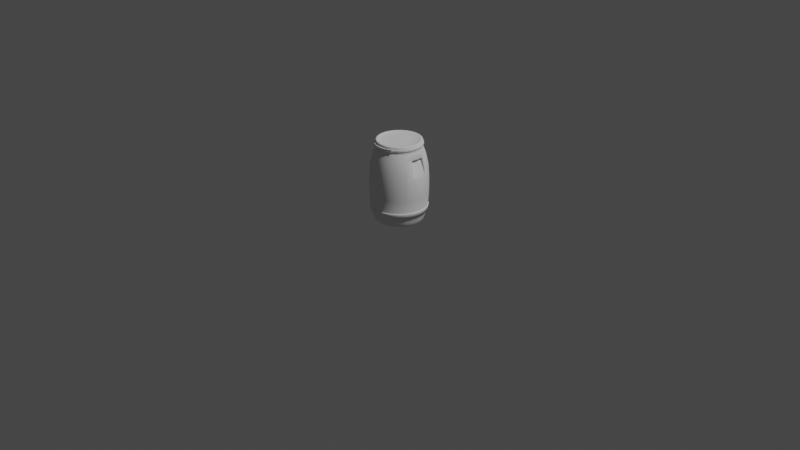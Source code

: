 # Source: ModelBlender.blend  (saved by Blender 2.80.75; exported with 4.5.12 LTS)
import bpy
from mathutils import Matrix  # noqa: F401  (used for matrix-valued properties, if any)

bpy.ops.wm.read_factory_settings(use_empty=True)
scene = bpy.context.scene
scene.name = 'Scene'

# ---- collections
col_collection = bpy.data.collections.new('Collection'); scene.collection.children.link(col_collection)

# ---- node groups
ng_auto_smooth = bpy.data.node_groups.new('Auto Smooth', 'GeometryNodeTree')
_s = ng_auto_smooth.interface.new_socket(name='Geometry', in_out='OUTPUT', socket_type='NodeSocketGeometry')
_s = ng_auto_smooth.interface.new_socket(name='Geometry', in_out='INPUT', socket_type='NodeSocketGeometry')
_s = ng_auto_smooth.interface.new_socket(name='Angle', in_out='INPUT', socket_type='NodeSocketFloat')
_s.subtype = 'ANGLE'
_s.min_value = 0.0
_s.max_value = 3.142
ng_auto_smooth.is_modifier = True
_N = ng_auto_smooth.nodes; _L = ng_auto_smooth.links
n0 = _N.new('NodeGroupOutput'); n0.name = 'Group Output'; n0.location = (480, -100)
n1 = _N.new('NodeGroupInput'); n1.name = 'Group Input'; n1.location = (-420, -300)
n2 = _N.new('NodeGroupInput'); n2.name = 'Group Input.001'; n2.location = (-60, -100)
n3 = _N.new('GeometryNodeSetShadeSmooth'); n3.name = 'Set Shade Smooth'; n3.location = (120, -100)
n3.domain = 'EDGE'
n4 = _N.new('GeometryNodeSetShadeSmooth'); n4.name = 'Set Shade Smooth.001'; n4.location = (300, -100)
n5 = _N.new('GeometryNodeInputMeshEdgeAngle'); n5.name = 'Edge Angle'; n5.location = (-420, -220)
n6 = _N.new('GeometryNodeInputEdgeSmooth'); n6.name = 'Is Edge Smooth'; n6.location = (-60, -160)
n7 = _N.new('GeometryNodeInputShadeSmooth'); n7.name = 'Is Face Smooth'; n7.location = (-240, -340)
n8 = _N.new('FunctionNodeBooleanMath'); n8.name = 'Boolean Math'; n8.location = (-60, -220)
n9 = _N.new('FunctionNodeCompare'); n9.name = 'Compare'; n9.location = (-240, -180)
n9.operation = 'LESS_EQUAL'
_L.new(n5.outputs[0], n9.inputs[0])
_L.new(n4.outputs[0], n0.inputs[0])
_L.new(n1.outputs[1], n9.inputs[1])
_L.new(n9.outputs[0], n8.inputs[0])
_L.new(n7.outputs[0], n8.inputs[1])
_L.new(n2.outputs[0], n3.inputs[0])
_L.new(n6.outputs[0], n3.inputs[1])
_L.new(n3.outputs[0], n4.inputs[0])
_L.new(n8.outputs[0], n3.inputs[2])
n0.is_active_output = True

# ---- world
world_world = bpy.data.worlds.new('World'); scene.world = world_world
world_world.use_nodes = True; world_world.node_tree.nodes.clear()
_N = world_world.node_tree.nodes; _L = world_world.node_tree.links
n0 = _N.new('ShaderNodeOutputWorld'); n0.name = 'World Output'; n0.location = (300, 300)
n1 = _N.new('ShaderNodeBackground'); n1.name = 'Background'; n1.location = (10, 300)
n1.inputs[0].default_value = (0.05088, 0.05088, 0.05088, 1.0)
_L.new(n1.outputs[0], n0.inputs[0])
n0.is_active_output = True
world_world.color = (0.05088, 0.05088, 0.05088)
world_world.use_sun_shadow = False
world_world.sun_shadow_jitter_overblur = 0.0

# ---- cameras
cam_camera = bpy.data.cameras.new('Camera')
cam_camera.clip_end = 100.0
cam_camera.ortho_scale = 7.314

# ---- lights
light_light = bpy.data.lights.new('Light', 'POINT')
light_light.transmission_factor = 0.0
light_light.energy = 1000.0
light_light.shadow_soft_size = 0.1
light_light.shadow_maximum_resolution = 0.006
light_light.use_absolute_resolution = True

# ---- meshes
me_cylinder = bpy.data.meshes.new('Cylinder')
me_cylinder.from_pydata([(-0.06134, -0.2289, 0.8), (-0.1185, -0.2053, 0.8), (-0.1676, -0.1676, 0.8), (-0.2053, -0.1185, 0.8), (-0.2289, -0.06134, 0.8), (-0.237, -8.006e-08, 0.8), (-0.2289, 0.06134, 0.8), (-0.2053, 0.1185, 0.8), (-0.1676, 0.1676, 0.8), (-0.1185, 0.2053, 0.8), (-0.06134, 0.2289, 0.8), (-0.07501, -0.2799, 0.6114), (-0.1449, -0.251, 0.6114), (-0.2049, -0.2049, 0.6114), (-0.251, -0.1449, 0.6114), (-0.251, 0.1449, 0.6114), (-0.2049, 0.2049, 0.6114), (-0.1449, 0.251, 0.6114), (-0.07501, 0.2799, 0.6114), (-0.0774, -0.2889, 0.3243), (-0.0774, -0.2889, 0.4757), (-0.1495, -0.259, 0.3243), (-0.1495, -0.259, 0.4757), (-0.2115, -0.2115, 0.3243), (-0.2115, -0.2115, 0.4757), (-0.259, -0.1495, 0.3243), (-0.259, -0.1495, 0.4757), (-0.2889, -0.0774, 0.3243), (-0.299, -1.001e-07, 0.3243), (-0.2905, -9.879e-08, 0.5395), (-0.2889, 0.0774, 0.3243), (-0.259, 0.1495, 0.3243), (-0.259, 0.1495, 0.4757), (-0.2115, 0.2115, 0.3243), (-0.2115, 0.2115, 0.4757), (-0.1495, 0.259, 0.3243), (-0.1495, 0.259, 0.4757), (-0.0774, 0.2889, 0.3243), (-0.0774, 0.2889, 0.4757), (-0.06845, -0.2555, 0.7276), (-0.1322, -0.229, 0.7276), (-0.187, -0.187, 0.7276), (-0.2276, -0.1326, 0.7302), (-0.2276, 0.1314, 0.7302), (-0.187, 0.187, 0.7276), (-0.1322, 0.229, 0.7276), (-0.06845, 0.2555, 0.7276), (-0.06845, -0.2555, 0.07239), (-0.1322, -0.229, 0.07239), (-0.187, -0.187, 0.07239), (-0.229, -0.1322, 0.07239), (-0.2555, -0.06845, 0.07239), (-0.2645, -8.955e-08, 0.07239), (-0.2555, 0.06845, 0.07239), (-0.229, 0.1322, 0.07239), (-0.187, 0.187, 0.07239), (-0.1322, 0.229, 0.07239), (-0.06845, 0.2555, 0.07239), (-0.06134, -0.2289, 0.826), (-0.1185, -0.2053, 0.826), (-0.1676, -0.1676, 0.826), (-0.2053, -0.1185, 0.826), (-0.2289, -0.06134, 0.826), (-0.237, -8.006e-08, 0.826), (-0.2289, 0.06134, 0.826), (-0.2053, 0.1185, 0.826), (-0.1676, 0.1676, 0.826), (-0.1185, 0.2053, 0.826), (-0.06134, 0.2289, 0.826), (-0.06211, -0.232, 0.8271), (-0.1219, -0.2106, 0.8271), (-0.174, -0.1707, 0.8271), (-0.2121, -0.1208, 0.8271), (-0.2361, -0.06266, 0.8271), (-0.2443, -0.0002938, 0.8271), (-0.2361, 0.06208, 0.8271), (-0.2121, 0.1202, 0.8271), (-0.174, 0.1701, 0.8271), (-0.1243, 0.2084, 0.8271), (-0.06642, 0.2325, 0.8271), (-0.06211, -0.232, 0.8455), (-0.1219, -0.2106, 0.8455), (-0.174, -0.1707, 0.8455), (-0.2121, -0.1208, 0.8455), (-0.2361, -0.06266, 0.8455), (-0.2443, -0.0002938, 0.8455), (-0.2361, 0.06208, 0.8455), (-0.2121, 0.1202, 0.8455), (-0.174, 0.1701, 0.8455), (-0.1243, 0.2084, 0.8455), (-0.06642, 0.2325, 0.8455), (-0.06085, -0.2271, 0.8445), (-0.1176, -0.2036, 0.8445), (-0.1662, -0.1662, 0.8445), (-0.2036, -0.1176, 0.8445), (-0.2271, -0.06085, 0.8445), (-0.2351, -7.936e-08, 0.8445), (-0.2271, 0.06085, 0.8445), (-0.2036, 0.1176, 0.8445), (-0.1662, 0.1662, 0.8445), (-0.1176, 0.2036, 0.8445), (-0.06085, 0.2271, 0.8445), (-0.05885, -0.2424, 0.8278), (-0.1249, -0.2163, 0.8271), (-0.05885, -0.2424, 0.8449), (-0.1249, -0.2163, 0.8456), (-0.06222, -0.2324, 0.8241), (-0.1201, -0.2084, 0.8241), (-0.06222, -0.2324, 0.8486), (-0.1201, -0.2084, 0.8486), (-0.05892, -0.2428, 0.8481), (-0.05892, -0.2428, 0.8246), (-0.1251, -0.2167, 0.8238), (-0.1251, -0.2167, 0.8489), (-0.06103, -0.2278, 0.8641), (-0.05987, -0.2234, 0.8721), (-0.1179, -0.2042, 0.8641), (-0.1157, -0.2003, 0.8721), (-0.1667, -0.1667, 0.8641), (-0.1636, -0.1636, 0.8721), (-0.2042, -0.1179, 0.8641), (-0.2003, -0.1157, 0.8721), (-0.2278, -0.06103, 0.8641), (-0.2234, -0.05987, 0.8721), (-0.2358, -7.958e-08, 0.8641), (-0.2313, -7.821e-08, 0.8721), (-0.2278, 0.06103, 0.8641), (-0.2234, 0.05987, 0.8721), (-0.2042, 0.1179, 0.8641), (-0.2003, 0.1157, 0.8721), (-0.1667, 0.1667, 0.8641), (-0.1636, 0.1636, 0.8721), (-0.1179, 0.2042, 0.8641), (-0.1157, 0.2003, 0.8721), (-0.06103, 0.2278, 0.8641), (-0.05987, 0.2234, 0.8721), (-0.04624, -0.1726, 0.8627), (-0.08933, -0.1547, 0.8627), (-0.1263, -0.1263, 0.8627), (-0.1547, -0.08933, 0.8627), (-0.1726, -0.04624, 0.8627), (-0.1787, -6.21e-08, 0.8627), (-0.1726, 0.04624, 0.8627), (-0.1547, 0.08933, 0.8627), (-0.1263, 0.1263, 0.8627), (-0.08933, 0.1547, 0.8627), (-0.04624, 0.1726, 0.8627), (-0.02769, -0.1033, 0.8581), (-0.05349, -0.09265, 0.8581), (-0.07565, -0.07565, 0.8581), (-0.09265, -0.05349, 0.8581), (-0.1033, -0.02769, 0.8581), (-0.107, -3.669e-08, 0.8581), (-0.1033, 0.02769, 0.8581), (-0.09265, 0.05349, 0.8581), (-0.07565, 0.07565, 0.8581), (-0.05349, 0.09265, 0.8581), (-0.02769, 0.1033, 0.8581), (-0.0988, -3.598e-08, 0.8581), (-0.09265, -3.353e-08, 0.8581), (-0.07565, -2.98e-08, 0.8581), (-0.05349, -2.235e-08, 0.8581), (-0.02769, -1.49e-08, 0.8581), (-0.06749, -0.1858, 0.8691), (-0.1139, -0.1665, 0.8691), (-0.1537, -0.136, 0.8691), (-0.1843, -0.09615, 0.8691), (-0.2035, -0.04977, 0.8691), (-0.21, -6.564e-08, 0.8691), (-0.2035, 0.04977, 0.8691), (-0.1843, 0.09615, 0.8691), (-0.1537, 0.136, 0.8691), (-0.1139, 0.1665, 0.8691), (-0.06749, 0.1858, 0.8691), (-0.07541, -0.2814, 0.1879), (-0.07507, -0.2802, 0.1921), (-0.1457, -0.2523, 0.1879), (-0.145, -0.2512, 0.1921), (-0.206, -0.206, 0.1879), (-0.2051, -0.2051, 0.1921), (-0.2523, -0.1457, 0.1879), (-0.2512, -0.145, 0.1921), (-0.2814, -0.07541, 0.1879), (-0.2802, -0.07507, 0.1921), (-0.2913, -9.884e-08, 0.1879), (-0.29, -9.847e-08, 0.1921), (-0.2814, 0.0754, 0.1879), (-0.2802, 0.07507, 0.1921), (-0.2523, 0.1457, 0.1879), (-0.2512, 0.145, 0.1921), (-0.206, 0.206, 0.1879), (-0.2051, 0.2051, 0.1921), (-0.1457, 0.2523, 0.1879), (-0.145, 0.2512, 0.1921), (-0.07541, 0.2814, 0.1879), (-0.07507, 0.2802, 0.1921), (-0.07261, -0.271, 0.1298), (-0.07125, -0.2659, 0.1221), (-0.1403, -0.243, 0.1298), (-0.1377, -0.2384, 0.1221), (-0.1984, -0.1984, 0.1298), (-0.1947, -0.1947, 0.1221), (-0.243, -0.1403, 0.1298), (-0.2384, -0.1377, 0.1221), (-0.271, -0.07261, 0.1298), (-0.2659, -0.07126, 0.1221), (-0.2806, -9.499e-08, 0.1298), (-0.2753, -9.335e-08, 0.1221), (-0.271, 0.07261, 0.1298), (-0.2659, 0.07125, 0.1221), (-0.243, 0.1403, 0.1298), (-0.2384, 0.1377, 0.1221), (-0.1984, 0.1984, 0.1298), (-0.1947, 0.1947, 0.1221), (-0.1403, 0.243, 0.1298), (-0.1377, 0.2384, 0.1221), (-0.07261, 0.271, 0.1298), (-0.07126, 0.2659, 0.1221), (-0.07716, 0.288, 0.1824), (-0.07665, 0.2861, 0.1866), (-0.1491, 0.2582, 0.1824), (-0.1481, 0.2565, 0.1866), (-0.2108, 0.2108, 0.1824), (-0.2094, 0.2094, 0.1866), (-0.2582, 0.1491, 0.1824), (-0.2565, 0.1481, 0.1866), (-0.288, 0.07716, 0.1824), (-0.2861, 0.07665, 0.1866), (-0.2981, -1.008e-07, 0.1824), (-0.2962, -1.003e-07, 0.1866), (-0.288, -0.07716, 0.1824), (-0.2861, -0.07665, 0.1866), (-0.2582, -0.1491, 0.1824), (-0.2565, -0.1481, 0.1866), (-0.2108, -0.2108, 0.1824), (-0.2094, -0.2094, 0.1866), (-0.1491, -0.2582, 0.1824), (-0.1481, -0.2565, 0.1866), (-0.07716, -0.288, 0.1824), (-0.07665, -0.2861, 0.1866), (-0.07454, -0.2782, 0.1306), (-0.144, -0.2494, 0.1306), (-0.2037, -0.2037, 0.1306), (-0.2494, -0.144, 0.1306), (-0.2782, -0.07454, 0.1306), (-0.288, -9.727e-08, 0.1306), (-0.2782, 0.07454, 0.1306), (-0.2494, 0.144, 0.1306), (-0.2037, 0.2037, 0.1306), (-0.144, 0.2494, 0.1306), (-0.07454, 0.2782, 0.1306), (-0.2444, -0.07164, 0.6711), (-0.2444, 0.07164, 0.6711), (-0.2229, -8.153e-08, 0.7324), (-0.2224, 0.05552, 0.7338), (-0.2224, -0.05552, 0.7338), (-0.2246, -0.06882, 0.7275), (-0.2246, 0.06882, 0.7275), (-0.2731, -0.07457, 0.6181), (-0.2777, -0.08038, 0.6114), (-0.2777, 0.08038, 0.6114), (-0.2731, 0.07457, 0.6181), (-0.2907, -0.08265, 0.5391), (-0.2832, -0.07667, 0.5605), (-0.2832, 0.07667, 0.5605), (-0.2907, 0.08265, 0.5391), (-0.2501, -0.05552, 0.7267), (-0.254, -0.05303, 0.7325), (-0.2592, -8.812e-08, 0.7283), (-0.2625, -8.888e-08, 0.7343), (-0.2539, 0.05304, 0.7327), (-0.2501, 0.05552, 0.7267), (-0.256, -0.07466, 0.7145), (-0.2528, -0.06916, 0.7141), (-0.2528, 0.06916, 0.7141), (-0.256, 0.07466, 0.7145), (-0.2836, -9.682e-08, 0.5593), (-0.2638, 0.07415, 0.6158), (-0.2638, -0.07415, 0.6158), (-0.2635, -9.181e-08, 0.6167), (-0.223, -0.064, 0.7321), (-0.223, 0.064, 0.7321), (-0.2514, -0.064, 0.7243), (-0.2512, -0.07087, 0.7244), (-0.2547, 0.07088, 0.7246), (-0.2514, 0.064, 0.7243), (-0.2437, -8.705e-08, 0.6731), (-0.2288, -2.462e-07, 0.7155), (-0.2354, -8.78e-08, 0.6966), (-0.06069, -0.2035, 0.8744), (-0.05877, -0.2193, 0.8741), (-0.1115, -0.1822, 0.8743), (-0.1135, -0.1966, 0.8741), (-0.1551, -0.1485, 0.8742), (-0.1606, -0.1606, 0.8741), (-0.1883, -0.1047, 0.874), (-0.1966, -0.1135, 0.8741), (-0.2091, -0.05411, 0.8739), (-0.2193, -0.05877, 0.8741), (-0.2162, -7.109e-08, 0.8738), (-0.2271, -7.691e-08, 0.8741), (-0.2091, 0.05411, 0.8739), (-0.2193, 0.05877, 0.8741), (-0.1883, 0.1047, 0.874), (-0.1966, 0.1135, 0.8741), (-0.1551, 0.1485, 0.8742), (-0.1606, 0.1606, 0.8741), (-0.1115, 0.1822, 0.8743), (-0.1135, 0.1966, 0.8741), (-0.06069, 0.2035, 0.8744), (-0.05877, 0.2193, 0.8741), (-0.06501, -0.2426, 0.03735), (-0.06356, -0.218, 0.02253), (-0.06398, -0.2332, 0.02687), (-0.1256, -0.2175, 0.03735), (-0.1228, -0.1931, 0.02253), (-0.1236, -0.2084, 0.02687), (-0.1776, -0.1776, 0.03735), (-0.1736, -0.1535, 0.02253), (-0.1748, -0.1689, 0.02687), (-0.2175, -0.1256, 0.03735), (-0.2127, -0.1018, 0.02253), (-0.2141, -0.1175, 0.02687), (-0.2426, -0.06501, 0.03735), (-0.218, -0.08813, 0.02253), (-0.2332, -0.07118, 0.02687), (-0.2512, -8.496e-08, 0.03735), (-0.2296, -7.567e-08, 0.02253), (-0.2425, -8.145e-08, 0.02687), (-0.2426, 0.06501, 0.03735), (-0.218, 0.08813, 0.02253), (-0.2332, 0.07118, 0.02687), (-0.2175, 0.1256, 0.03735), (-0.2127, 0.1018, 0.02253), (-0.2141, 0.1175, 0.02687), (-0.1776, 0.1776, 0.03735), (-0.1736, 0.1535, 0.02253), (-0.1748, 0.1689, 0.02687), (-0.1256, 0.2175, 0.03735), (-0.1228, 0.1931, 0.02253), (-0.1236, 0.2084, 0.02687), (-0.06501, 0.2426, 0.03735), (-0.06356, 0.218, 0.02253), (-0.06398, 0.2332, 0.02687), (-0.06356, -1.49e-08, 0.02253), (-0.1228, -4.47e-08, 0.02253), (-0.1736, -5.96e-08, 0.02253), (-0.2127, -6.706e-08, 0.02253), (0.0, 0.237, 0.8), (0.0, -0.237, 0.8), (0.06134, -0.2289, 0.8), (0.1185, -0.2053, 0.8), (0.1676, -0.1676, 0.8), (0.2053, -0.1185, 0.8), (0.2289, -0.06134, 0.8), (0.237, -8.006e-08, 0.8), (0.2289, 0.06134, 0.8), (0.2053, 0.1185, 0.8), (0.1676, 0.1676, 0.8), (0.1185, 0.2053, 0.8), (0.06134, 0.2289, 0.8), (0.0, 0.2898, 0.6114), (0.0, -0.2898, 0.6114), (0.07501, -0.2799, 0.6114), (0.1449, -0.251, 0.6114), (0.2049, -0.2049, 0.6114), (0.251, -0.1449, 0.6114), (0.251, 0.1449, 0.6114), (0.2049, 0.2049, 0.6114), (0.1449, 0.251, 0.6114), (0.07501, 0.2799, 0.6114), (0.0, 0.299, 0.4757), (0.0, 0.299, 0.3243), (0.0, -0.299, 0.3243), (0.0, -0.299, 0.4757), (0.0774, -0.2889, 0.3243), (0.0774, -0.2889, 0.4757), (0.1495, -0.259, 0.3243), (0.1495, -0.259, 0.4757), (0.2115, -0.2115, 0.3243), (0.2115, -0.2115, 0.4757), (0.259, -0.1495, 0.3243), (0.259, -0.1495, 0.4757), (0.2889, -0.0774, 0.3243), (0.299, -1.001e-07, 0.3243), (0.2905, -9.879e-08, 0.5395), (0.2889, 0.0774, 0.3243), (0.259, 0.1495, 0.3243), (0.259, 0.1495, 0.4757), (0.2115, 0.2115, 0.3243), (0.2115, 0.2115, 0.4757), (0.1495, 0.259, 0.3243), (0.1495, 0.259, 0.4757), (0.0774, 0.2889, 0.3243), (0.0774, 0.2889, 0.4757), (0.0, 0.2645, 0.7276), (0.0, -0.2645, 0.7276), (0.06845, -0.2555, 0.7276), (0.1322, -0.229, 0.7276), (0.187, -0.187, 0.7276), (0.2276, -0.1326, 0.7302), (0.2276, 0.1314, 0.7302), (0.187, 0.187, 0.7276), (0.1322, 0.229, 0.7276), (0.06845, 0.2555, 0.7276), (0.0, -0.2645, 0.07239), (0.06845, -0.2555, 0.07239), (0.1322, -0.229, 0.07239), (0.187, -0.187, 0.07239), (0.229, -0.1322, 0.07239), (0.2555, -0.06845, 0.07239), (0.2645, -8.955e-08, 0.07239), (0.2555, 0.06845, 0.07239), (0.229, 0.1322, 0.07239), (0.187, 0.187, 0.07239), (0.1322, 0.229, 0.07239), (0.06845, 0.2555, 0.07239), (0.0, 0.2645, 0.07239), (0.0, 0.237, 0.826), (0.0, -0.237, 0.826), (0.06134, -0.2289, 0.826), (0.1185, -0.2053, 0.826), (0.1676, -0.1676, 0.826), (0.2053, -0.1185, 0.826), (0.2289, -0.06134, 0.826), (0.237, -8.006e-08, 0.826), (0.2289, 0.06134, 0.826), (0.2053, 0.1185, 0.826), (0.1676, 0.1676, 0.826), (0.1185, 0.2053, 0.826), (0.06134, 0.2289, 0.826), (0.0, 0.243, 0.8271), (0.0, -0.2402, 0.8271), (0.06211, -0.232, 0.8271), (0.1219, -0.2106, 0.8271), (0.174, -0.1707, 0.8271), (0.2121, -0.1208, 0.8271), (0.2361, -0.06266, 0.8271), (0.2443, -0.0002938, 0.8271), (0.2361, 0.06208, 0.8271), (0.2121, 0.1202, 0.8271), (0.174, 0.1701, 0.8271), (0.1243, 0.2084, 0.8271), (0.06642, 0.2325, 0.8271), (0.0, 0.243, 0.8455), (0.0, -0.2402, 0.8455), (0.06211, -0.232, 0.8455), (0.1219, -0.2106, 0.8455), (0.174, -0.1707, 0.8455), (0.2121, -0.1208, 0.8455), (0.2361, -0.06266, 0.8455), (0.2443, -0.0002938, 0.8455), (0.2361, 0.06208, 0.8455), (0.2121, 0.1202, 0.8455), (0.174, 0.1701, 0.8455), (0.1243, 0.2084, 0.8455), (0.06642, 0.2325, 0.8455), (0.0, 0.2351, 0.8445), (0.0, -0.2351, 0.8445), (0.06085, -0.2271, 0.8445), (0.1176, -0.2036, 0.8445), (0.1662, -0.1662, 0.8445), (0.2036, -0.1176, 0.8445), (0.2271, -0.06085, 0.8445), (0.2351, -7.936e-08, 0.8445), (0.2271, 0.06085, 0.8445), (0.2036, 0.1176, 0.8445), (0.1662, 0.1662, 0.8445), (0.1176, 0.2036, 0.8445), (0.06085, 0.2271, 0.8445), (0.0, -0.2502, 0.8278), (0.05885, -0.2424, 0.8278), (0.1249, -0.2163, 0.8271), (0.0, -0.2502, 0.8449), (0.05885, -0.2424, 0.8449), (0.1249, -0.2163, 0.8456), (0.0, -0.2405, 0.8241), (0.06222, -0.2324, 0.8241), (0.1201, -0.2084, 0.8241), (0.0, -0.2405, 0.8486), (0.06222, -0.2324, 0.8486), (0.1201, -0.2084, 0.8486), (0.0, -0.2505, 0.8481), (0.05892, -0.2428, 0.8481), (0.0, -0.2505, 0.8246), (0.05892, -0.2428, 0.8246), (0.1251, -0.2167, 0.8238), (0.1251, -0.2167, 0.8489), (0.0, 0.2358, 0.8641), (0.0, 0.2313, 0.8721), (0.0, -0.2358, 0.8641), (0.0, -0.2313, 0.8721), (0.06103, -0.2278, 0.8641), (0.05987, -0.2234, 0.8721), (0.1179, -0.2042, 0.8641), (0.1157, -0.2003, 0.8721), (0.1667, -0.1667, 0.8641), (0.1636, -0.1636, 0.8721), (0.2042, -0.1179, 0.8641), (0.2003, -0.1157, 0.8721), (0.2278, -0.06103, 0.8641), (0.2234, -0.05987, 0.8721), (0.2358, -7.958e-08, 0.8641), (0.2313, -7.821e-08, 0.8721), (0.2278, 0.06103, 0.8641), (0.2234, 0.05987, 0.8721), (0.2042, 0.1179, 0.8641), (0.2003, 0.1157, 0.8721), (0.1667, 0.1667, 0.8641), (0.1636, 0.1636, 0.8721), (0.1179, 0.2042, 0.8641), (0.1157, 0.2003, 0.8721), (0.06103, 0.2278, 0.8641), (0.05987, 0.2234, 0.8721), (0.0, 0.1787, 0.8627), (0.0, -0.1787, 0.8627), (0.04624, -0.1726, 0.8627), (0.08933, -0.1547, 0.8627), (0.1263, -0.1263, 0.8627), (0.1547, -0.08933, 0.8627), (0.1726, -0.04624, 0.8627), (0.1787, -6.21e-08, 0.8627), (0.1726, 0.04624, 0.8627), (0.1547, 0.08933, 0.8627), (0.1263, 0.1263, 0.8627), (0.08933, 0.1547, 0.8627), (0.04624, 0.1726, 0.8627), (0.0, 0.107, 0.8581), (0.0, -0.107, 0.8581), (0.02769, -0.1033, 0.8581), (0.05349, -0.09265, 0.8581), (0.07565, -0.07565, 0.8581), (0.09265, -0.05349, 0.8581), (0.1033, -0.02769, 0.8581), (0.107, -3.669e-08, 0.8581), (0.1033, 0.02769, 0.8581), (0.09265, 0.05349, 0.8581), (0.07565, 0.07565, 0.8581), (0.05349, 0.09265, 0.8581), (0.02769, 0.1033, 0.8581), (0.0988, -3.598e-08, 0.8581), (0.09265, -3.353e-08, 0.8581), (0.07565, -2.98e-08, 0.8581), (0.05349, -2.235e-08, 0.8581), (0.02769, -1.49e-08, 0.8581), (0.0, -7.451e-09, 0.8581), (0.0, 0.2017, 0.8691), (0.0, -0.2017, 0.8691), (0.06749, -0.1858, 0.8691), (0.1139, -0.1665, 0.8691), (0.1537, -0.136, 0.8691), (0.1843, -0.09615, 0.8691), (0.2035, -0.04977, 0.8691), (0.21, -6.564e-08, 0.8691), (0.2035, 0.04977, 0.8691), (0.1843, 0.09615, 0.8691), (0.1537, 0.136, 0.8691), (0.1139, 0.1665, 0.8691), (0.06749, 0.1858, 0.8691), (0.0, 0.29, 0.1921), (7.922e-12, 0.2913, 0.1879), (7.922e-12, -0.2913, 0.1879), (0.0, -0.29, 0.1921), (0.07541, -0.2814, 0.1879), (0.07507, -0.2802, 0.1921), (0.1457, -0.2523, 0.1879), (0.145, -0.2512, 0.1921), (0.206, -0.206, 0.1879), (0.2051, -0.2051, 0.1921), (0.2523, -0.1457, 0.1879), (0.2512, -0.145, 0.1921), (0.2814, -0.07541, 0.1879), (0.2802, -0.07507, 0.1921), (0.2913, -9.884e-08, 0.1879), (0.29, -9.847e-08, 0.1921), (0.2814, 0.0754, 0.1879), (0.2802, 0.07507, 0.1921), (0.2523, 0.1457, 0.1879), (0.2512, 0.145, 0.1921), (0.206, 0.206, 0.1879), (0.2051, 0.2051, 0.1921), (0.1457, 0.2523, 0.1879), (0.145, 0.2512, 0.1921), (0.07541, 0.2814, 0.1879), (0.07507, 0.2802, 0.1921), (0.0, 0.2753, 0.1221), (0.0, 0.2806, 0.1298), (0.0, -0.2806, 0.1298), (0.0, -0.2753, 0.1221), (0.07261, -0.271, 0.1298), (0.07125, -0.2659, 0.1221), (0.1403, -0.243, 0.1298), (0.1377, -0.2384, 0.1221), (0.1984, -0.1984, 0.1298), (0.1947, -0.1947, 0.1221), (0.243, -0.1403, 0.1298), (0.2384, -0.1377, 0.1221), (0.271, -0.07261, 0.1298), (0.2659, -0.07126, 0.1221), (0.2806, -9.499e-08, 0.1298), (0.2753, -9.335e-08, 0.1221), (0.271, 0.07261, 0.1298), (0.2659, 0.07125, 0.1221), (0.243, 0.1403, 0.1298), (0.2384, 0.1377, 0.1221), (0.1984, 0.1984, 0.1298), (0.1947, 0.1947, 0.1221), (0.1403, 0.243, 0.1298), (0.1377, 0.2384, 0.1221), (0.07261, 0.271, 0.1298), (0.07126, 0.2659, 0.1221), (0.0, 0.288, 0.1306), (0.0, 0.2962, 0.1866), (0.0, 0.2981, 0.1824), (0.07716, 0.288, 0.1824), (0.07665, 0.2861, 0.1866), (0.1491, 0.2582, 0.1824), (0.1481, 0.2565, 0.1866), (0.2108, 0.2108, 0.1824), (0.2094, 0.2094, 0.1866), (0.2582, 0.1491, 0.1824), (0.2565, 0.1481, 0.1866), (0.288, 0.07716, 0.1824), (0.2861, 0.07665, 0.1866), (0.2981, -1.008e-07, 0.1824), (0.2962, -1.003e-07, 0.1866), (0.288, -0.07716, 0.1824), (0.2861, -0.07665, 0.1866), (0.2582, -0.1491, 0.1824), (0.2565, -0.1481, 0.1866), (0.2108, -0.2108, 0.1824), (0.2094, -0.2094, 0.1866), (0.1491, -0.2582, 0.1824), (0.1481, -0.2565, 0.1866), (0.07716, -0.288, 0.1824), (0.07665, -0.2861, 0.1866), (0.0, -0.2981, 0.1824), (0.0, -0.2962, 0.1866), (0.0, -0.288, 0.1306), (0.07454, -0.2782, 0.1306), (0.144, -0.2494, 0.1306), (0.2037, -0.2037, 0.1306), (0.2494, -0.144, 0.1306), (0.2782, -0.07454, 0.1306), (0.288, -9.727e-08, 0.1306), (0.2782, 0.07454, 0.1306), (0.2494, 0.144, 0.1306), (0.2037, 0.2037, 0.1306), (0.144, 0.2494, 0.1306), (0.07454, 0.2782, 0.1306), (0.2444, -0.07164, 0.6711), (0.2444, 0.07164, 0.6711), (0.2229, -8.153e-08, 0.7324), (0.2224, 0.05552, 0.7338), (0.2224, -0.05552, 0.7338), (0.2246, -0.06882, 0.7275), (0.2246, 0.06882, 0.7275), (0.2731, -0.07457, 0.6181), (0.2777, -0.08038, 0.6114), (0.2777, 0.08038, 0.6114), (0.2731, 0.07457, 0.6181), (0.2907, -0.08265, 0.5391), (0.2832, -0.07667, 0.5605), (0.2832, 0.07667, 0.5605), (0.2907, 0.08265, 0.5391), (0.2501, -0.05552, 0.7267), (0.254, -0.05303, 0.7325), (0.2592, -8.812e-08, 0.7283), (0.2625, -8.888e-08, 0.7343), (0.2539, 0.05304, 0.7327), (0.2501, 0.05552, 0.7267), (0.256, -0.07466, 0.7145), (0.2528, -0.06916, 0.7141), (0.2528, 0.06916, 0.7141), (0.256, 0.07466, 0.7145), (0.2836, -9.682e-08, 0.5593), (0.2638, 0.07415, 0.6158), (0.2638, -0.07415, 0.6158), (0.2635, -9.181e-08, 0.6167), (0.223, -0.064, 0.7321), (0.223, 0.064, 0.7321), (0.2514, -0.064, 0.7243), (0.2512, -0.07087, 0.7244), (0.2547, 0.07088, 0.7246), (0.2514, 0.064, 0.7243), (0.2437, -8.705e-08, 0.6731), (0.2288, -2.462e-07, 0.7155), (0.2354, -8.78e-08, 0.6966), (0.0, 0.2271, 0.8741), (0.0, 0.2119, 0.8735), (0.0, -0.2119, 0.8735), (0.0, -0.2271, 0.8741), (0.06069, -0.2035, 0.8744), (0.05877, -0.2193, 0.8741), (0.1115, -0.1822, 0.8743), (0.1135, -0.1966, 0.8741), (0.1551, -0.1485, 0.8742), (0.1606, -0.1606, 0.8741), (0.1883, -0.1047, 0.874), (0.1966, -0.1135, 0.8741), (0.2091, -0.05411, 0.8739), (0.2193, -0.05877, 0.8741), (0.2162, -7.109e-08, 0.8738), (0.2271, -7.691e-08, 0.8741), (0.2091, 0.05411, 0.8739), (0.2193, 0.05877, 0.8741), (0.1883, 0.1047, 0.874), (0.1966, 0.1135, 0.8741), (0.1551, 0.1485, 0.8742), (0.1606, 0.1606, 0.8741), (0.1115, 0.1822, 0.8743), (0.1135, 0.1966, 0.8741), (0.06069, 0.2035, 0.8744), (0.05877, 0.2193, 0.8741), (0.0, 0.2265, 0.02253), (0.0, 0.2512, 0.03735), (0.0, 0.2416, 0.02687), (0.0, -0.2512, 0.03735), (0.0, -0.2265, 0.02253), (0.0, -0.2416, 0.02687), (0.06501, -0.2426, 0.03735), (0.06356, -0.218, 0.02253), (0.06398, -0.2332, 0.02687), (0.1256, -0.2175, 0.03735), (0.1228, -0.1931, 0.02253), (0.1236, -0.2084, 0.02687), (0.1776, -0.1776, 0.03735), (0.1736, -0.1535, 0.02253), (0.1748, -0.1689, 0.02687), (0.2175, -0.1256, 0.03735), (0.2127, -0.1018, 0.02253), (0.2141, -0.1175, 0.02687), (0.2426, -0.06501, 0.03735), (0.218, -0.08813, 0.02253), (0.2332, -0.07118, 0.02687), (0.2512, -8.496e-08, 0.03735), (0.2296, -7.567e-08, 0.02253), (0.2425, -8.145e-08, 0.02687), (0.2426, 0.06501, 0.03735), (0.218, 0.08813, 0.02253), (0.2332, 0.07118, 0.02687), (0.2175, 0.1256, 0.03735), (0.2127, 0.1018, 0.02253), (0.2141, 0.1175, 0.02687), (0.1776, 0.1776, 0.03735), (0.1736, 0.1535, 0.02253), (0.1748, 0.1689, 0.02687), (0.1256, 0.2175, 0.03735), (0.1228, 0.1931, 0.02253), (0.1236, 0.2084, 0.02687), (0.06501, 0.2426, 0.03735), (0.06356, 0.218, 0.02253), (0.06398, 0.2332, 0.02687), (0.0, 0.0, 0.02253), (0.06356, -1.49e-08, 0.02253), (0.1228, -4.47e-08, 0.02253), (0.1736, -5.96e-08, 0.02253), (0.2127, -6.706e-08, 0.02253)], [], [(396, 349, 0, 39), (39, 0, 1, 40), (40, 1, 2, 41), (41, 2, 3, 42), (282, 266, 255, 280), (266, 268, 253, 255), (268, 271, 254, 253), (275, 284, 270, 43), (43, 7, 8, 44), (44, 8, 9, 45), (45, 9, 10, 46), (46, 10, 348, 395), (57, 217, 585, 417), (48, 199, 201, 49), (36, 17, 18, 38), (192, 194, 219, 221), (34, 16, 17, 36), (190, 192, 221, 223), (32, 15, 16, 34), (188, 190, 223, 225), (182, 184, 229, 231), (186, 188, 225, 227), (242, 243, 202, 200), (274, 261, 252, 257), (184, 186, 227, 229), (285, 274, 257, 281), (180, 182, 231, 233), (263, 258, 251, 278), (181, 25, 27, 183), (47, 197, 199, 48), (24, 13, 14, 26), (178, 180, 233, 235), (22, 12, 13, 24), (176, 178, 235, 237), (183, 27, 28, 185), (20, 11, 12, 22), (174, 176, 237, 239), (405, 588, 197, 47), (374, 362, 11, 20), (561, 174, 239, 637), (185, 28, 30, 187), (562, 373, 19, 175), (56, 215, 217, 57), (38, 18, 361, 371), (38, 371, 372, 37), (36, 38, 37, 35), (34, 36, 35, 33), (32, 34, 33, 31), (276, 264, 265, 29), (263, 276, 29, 262), (24, 26, 25, 23), (22, 24, 23, 21), (20, 22, 21, 19), (374, 20, 19, 373), (194, 560, 612, 219), (258, 273, 256, 251), (273, 258, 259, 272), (18, 46, 395, 361), (17, 45, 46, 18), (261, 264, 277, 252), (269, 5, 6, 270), (16, 44, 45, 17), (15, 43, 44, 16), (13, 41, 42, 14), (12, 40, 41, 13), (11, 39, 40, 12), (345, 344, 312, 315), (346, 345, 315, 318), (347, 346, 318, 321), (327, 330, 333, 347), (323, 51, 52, 326), (326, 52, 53, 329), (329, 53, 54, 332), (332, 54, 55, 335), (335, 55, 56, 338), (65, 64, 75, 76), (3, 2, 60, 61), (8, 7, 65, 66), (1, 0, 58, 59), (6, 5, 63, 64), (348, 10, 68, 418), (4, 3, 61, 62), (9, 8, 66, 67), (2, 1, 59, 60), (7, 6, 64, 65), (0, 349, 419, 58), (5, 4, 62, 63), (10, 9, 67, 68), (58, 419, 432, 69), (66, 65, 76, 77), (59, 58, 69, 70), (67, 66, 77, 78), (60, 59, 70, 71), (68, 67, 78, 79), (61, 60, 71, 72), (418, 68, 79, 431), (62, 61, 72, 73), (63, 62, 73, 74), (64, 63, 74, 75), (431, 79, 90, 444), (73, 72, 83, 84), (74, 73, 84, 85), (75, 74, 85, 86), (104, 473, 482, 110), (76, 75, 86, 87), (77, 76, 87, 88), (78, 77, 88, 89), (71, 70, 81, 82), (79, 78, 89, 90), (72, 71, 82, 83), (80, 445, 458, 91), (88, 87, 98, 99), (81, 80, 91, 92), (89, 88, 99, 100), (82, 81, 92, 93), (90, 89, 100, 101), (83, 82, 93, 94), (444, 90, 101, 457), (84, 83, 94, 95), (85, 84, 95, 96), (86, 85, 96, 97), (87, 86, 97, 98), (91, 458, 490, 114), (99, 98, 128, 130), (92, 91, 114, 116), (100, 99, 130, 132), (93, 92, 116, 118), (101, 100, 132, 134), (94, 93, 118, 120), (457, 101, 134, 488), (95, 94, 120, 122), (96, 95, 122, 124), (97, 96, 124, 126), (98, 97, 126, 128), (133, 131, 306, 308), (127, 125, 300, 302), (121, 119, 294, 296), (115, 491, 691, 290), (135, 133, 308, 310), (129, 127, 302, 304), (123, 121, 296, 298), (117, 115, 290, 292), (102, 470, 473, 104), (103, 102, 104, 105), (81, 70, 103, 105), (80, 81, 109, 108), (108, 109, 113, 110), (107, 106, 111, 112), (479, 108, 110, 482), (106, 476, 484, 111), (105, 104, 110, 113), (69, 432, 476, 106), (70, 69, 106, 107), (470, 102, 111, 484), (102, 103, 112, 111), (103, 70, 107, 112), (81, 105, 113, 109), (445, 80, 108, 479), (114, 490, 491, 115), (289, 690, 547, 163), (116, 114, 115, 117), (291, 289, 163, 164), (118, 116, 117, 119), (293, 291, 164, 165), (120, 118, 119, 121), (295, 293, 165, 166), (122, 120, 121, 123), (297, 295, 166, 167), (124, 122, 123, 125), (299, 297, 167, 168), (126, 124, 125, 127), (301, 299, 168, 169), (128, 126, 127, 129), (303, 301, 169, 170), (130, 128, 129, 131), (305, 303, 170, 171), (132, 130, 131, 133), (307, 305, 171, 172), (134, 132, 133, 135), (309, 307, 172, 173), (488, 134, 135, 489), (689, 309, 173, 546), (131, 129, 304, 306), (125, 123, 298, 300), (119, 117, 292, 294), (168, 167, 140, 141), (169, 168, 141, 142), (170, 169, 142, 143), (163, 547, 515, 136), (171, 170, 143, 144), (164, 163, 136, 137), (172, 171, 144, 145), (165, 164, 137, 138), (173, 172, 145, 146), (166, 165, 138, 139), (167, 166, 139, 140), (546, 173, 146, 514), (140, 139, 150, 151), (141, 140, 151, 152), (142, 141, 152, 153), (143, 142, 153, 154), (136, 515, 528, 147), (144, 143, 154, 155), (137, 136, 147, 148), (145, 144, 155, 156), (138, 137, 148, 149), (146, 145, 156, 157), (139, 138, 149, 150), (514, 146, 157, 527), (158, 159, 154, 153), (159, 160, 155, 154), (160, 161, 156, 155), (161, 162, 157, 156), (162, 545, 527, 157), (152, 151, 158, 153), (150, 149, 160, 159), (149, 148, 161, 160), (148, 147, 162, 161), (147, 528, 545, 162), (151, 150, 159, 158), (240, 241, 198, 196), (241, 242, 200, 198), (49, 201, 203, 50), (243, 244, 204, 202), (244, 245, 206, 204), (245, 246, 208, 206), (246, 247, 210, 208), (247, 248, 212, 210), (248, 249, 214, 212), (249, 250, 216, 214), (250, 611, 586, 216), (249, 220, 218, 250), (248, 222, 220, 249), (247, 224, 222, 248), (246, 226, 224, 247), (245, 228, 226, 246), (244, 230, 228, 245), (243, 232, 230, 244), (242, 234, 232, 243), (241, 236, 234, 242), (240, 238, 236, 241), (638, 636, 238, 240), (250, 218, 613, 611), (193, 35, 37, 195), (50, 203, 205, 51), (179, 23, 25, 181), (51, 205, 207, 52), (191, 33, 35, 193), (52, 207, 209, 53), (177, 21, 23, 179), (53, 209, 211, 54), (189, 31, 33, 191), (54, 211, 213, 55), (175, 19, 21, 177), (55, 213, 215, 56), (187, 30, 31, 189), (195, 559, 560, 194), (193, 195, 194, 192), (191, 193, 192, 190), (189, 191, 190, 188), (187, 189, 188, 186), (185, 187, 186, 184), (183, 185, 184, 182), (181, 183, 182, 180), (179, 181, 180, 178), (177, 179, 178, 176), (175, 177, 176, 174), (562, 175, 174, 561), (587, 196, 197, 588), (196, 198, 199, 197), (198, 200, 201, 199), (200, 202, 203, 201), (202, 204, 205, 203), (204, 206, 207, 205), (206, 208, 209, 207), (208, 210, 211, 209), (210, 212, 213, 211), (212, 214, 215, 213), (214, 216, 217, 215), (216, 586, 585, 217), (219, 612, 613, 218), (221, 219, 218, 220), (223, 221, 220, 222), (225, 223, 222, 224), (227, 225, 224, 226), (229, 227, 226, 228), (231, 229, 228, 230), (233, 231, 230, 232), (235, 233, 232, 234), (237, 235, 234, 236), (239, 237, 236, 238), (637, 239, 238, 636), (195, 37, 372, 559), (717, 405, 47, 311), (338, 56, 57, 341), (26, 14, 259, 262), (260, 275, 43, 15), (42, 267, 283, 272), (265, 260, 15, 32), (267, 4, 5, 269), (29, 265, 30, 28), (42, 3, 4, 267), (270, 6, 7, 43), (275, 260, 261, 274), (14, 42, 272, 259), (258, 263, 262, 259), (260, 265, 264, 261), (269, 270, 271, 268), (267, 269, 268, 266), (282, 273, 272, 283), (284, 275, 274, 285), (287, 253, 254, 281), (288, 287, 281, 257), (286, 288, 257, 252), (279, 277, 264, 276), (278, 279, 276, 263), (262, 29, 28, 27), (262, 27, 25, 26), (252, 277, 279, 286), (270, 284, 285, 271), (266, 282, 283, 267), (256, 280, 287, 288), (271, 285, 281, 254), (273, 282, 280, 256), (362, 396, 39, 11), (251, 256, 288, 286), (278, 251, 286, 279), (280, 255, 253, 287), (690, 289, 290, 691), (289, 291, 292, 290), (291, 293, 294, 292), (293, 295, 296, 294), (295, 297, 298, 296), (297, 299, 300, 298), (299, 301, 302, 300), (301, 303, 304, 302), (303, 305, 306, 304), (305, 307, 308, 306), (307, 309, 310, 308), (309, 689, 688, 310), (489, 135, 310, 688), (317, 49, 50, 320), (314, 48, 49, 317), (311, 47, 48, 314), (341, 57, 417, 715), (320, 50, 51, 323), (717, 311, 313, 719), (719, 313, 312, 718), (311, 314, 316, 313), (313, 316, 315, 312), (314, 317, 319, 316), (316, 319, 318, 315), (317, 320, 322, 319), (319, 322, 321, 318), (320, 323, 325, 322), (322, 325, 324, 321), (323, 326, 328, 325), (325, 328, 327, 324), (326, 329, 331, 328), (328, 331, 330, 327), (329, 332, 334, 331), (331, 334, 333, 330), (332, 335, 337, 334), (334, 337, 336, 333), (335, 338, 340, 337), (337, 340, 339, 336), (338, 341, 343, 340), (340, 343, 342, 339), (341, 715, 716, 343), (343, 716, 714, 342), (344, 753, 718, 312), (333, 336, 346, 347), (336, 339, 345, 346), (339, 342, 344, 345), (342, 714, 753, 344), (324, 327, 347, 321), (265, 32, 31, 30), (638, 240, 196, 587), (396, 397, 350, 349), (397, 398, 351, 350), (398, 399, 352, 351), (399, 400, 353, 352), (681, 679, 654, 665), (665, 654, 652, 667), (667, 652, 653, 670), (674, 401, 669, 683), (401, 402, 358, 357), (402, 403, 359, 358), (403, 404, 360, 359), (404, 395, 348, 360), (416, 417, 585, 610), (407, 408, 594, 592), (392, 394, 370, 369), (581, 617, 615, 583), (390, 392, 369, 368), (579, 619, 617, 581), (388, 390, 368, 367), (577, 621, 619, 579), (571, 627, 625, 573), (575, 623, 621, 577), (641, 593, 595, 642), (673, 656, 651, 660), (573, 625, 623, 575), (684, 680, 656, 673), (569, 629, 627, 571), (662, 677, 650, 657), (570, 572, 383, 381), (406, 407, 592, 590), (380, 382, 366, 365), (567, 631, 629, 569), (378, 380, 365, 364), (565, 633, 631, 567), (572, 574, 384, 383), (376, 378, 364, 363), (563, 635, 633, 565), (405, 406, 590, 588), (374, 376, 363, 362), (561, 637, 635, 563), (574, 576, 386, 384), (562, 564, 375, 373), (415, 416, 610, 608), (394, 371, 361, 370), (394, 393, 372, 371), (392, 391, 393, 394), (390, 389, 391, 392), (388, 387, 389, 390), (675, 385, 664, 663), (662, 661, 385, 675), (380, 379, 381, 382), (378, 377, 379, 380), (376, 375, 377, 378), (374, 373, 375, 376), (583, 615, 612, 560), (657, 650, 655, 672), (672, 671, 658, 657), (370, 361, 395, 404), (369, 370, 404, 403), (660, 651, 676, 663), (668, 669, 356, 355), (368, 369, 403, 402), (367, 368, 402, 401), (365, 366, 400, 399), (364, 365, 399, 398), (363, 364, 398, 397), (755, 724, 721, 754), (756, 727, 724, 755), (757, 730, 727, 756), (736, 757, 742, 739), (732, 735, 411, 410), (735, 738, 412, 411), (738, 741, 413, 412), (741, 744, 414, 413), (744, 747, 415, 414), (427, 440, 439, 426), (353, 423, 422, 352), (358, 428, 427, 357), (351, 421, 420, 350), (356, 426, 425, 355), (348, 418, 430, 360), (354, 424, 423, 353), (359, 429, 428, 358), (352, 422, 421, 351), (357, 427, 426, 356), (350, 420, 419, 349), (355, 425, 424, 354), (360, 430, 429, 359), (420, 433, 432, 419), (428, 441, 440, 427), (421, 434, 433, 420), (429, 442, 441, 428), (422, 435, 434, 421), (430, 443, 442, 429), (423, 436, 435, 422), (418, 431, 443, 430), (424, 437, 436, 423), (425, 438, 437, 424), (426, 439, 438, 425), (431, 444, 456, 443), (437, 450, 449, 436), (438, 451, 450, 437), (439, 452, 451, 438), (474, 483, 482, 473), (440, 453, 452, 439), (441, 454, 453, 440), (442, 455, 454, 441), (435, 448, 447, 434), (443, 456, 455, 442), (436, 449, 448, 435), (446, 459, 458, 445), (454, 467, 466, 453), (447, 460, 459, 446), (455, 468, 467, 454), (448, 461, 460, 447), (456, 469, 468, 455), (449, 462, 461, 448), (444, 457, 469, 456), (450, 463, 462, 449), (451, 464, 463, 450), (452, 465, 464, 451), (453, 466, 465, 452), (459, 492, 490, 458), (467, 508, 506, 466), (460, 494, 492, 459), (468, 510, 508, 467), (461, 496, 494, 460), (469, 512, 510, 468), (462, 498, 496, 461), (457, 488, 512, 469), (463, 500, 498, 462), (464, 502, 500, 463), (465, 504, 502, 464), (466, 506, 504, 465), (511, 711, 709, 509), (505, 705, 703, 503), (499, 699, 697, 497), (493, 693, 691, 491), (513, 713, 711, 511), (507, 707, 705, 505), (501, 701, 699, 499), (495, 695, 693, 493), (471, 474, 473, 470), (472, 475, 474, 471), (447, 475, 472, 434), (446, 480, 481, 447), (480, 483, 487, 481), (478, 486, 485, 477), (479, 482, 483, 480), (477, 485, 484, 476), (475, 487, 483, 474), (433, 477, 476, 432), (434, 478, 477, 433), (470, 484, 485, 471), (471, 485, 486, 472), (472, 486, 478, 434), (447, 481, 487, 475), (445, 479, 480, 446), (492, 493, 491, 490), (692, 548, 547, 690), (494, 495, 493, 492), (694, 549, 548, 692), (496, 497, 495, 494), (696, 550, 549, 694), (498, 499, 497, 496), (698, 551, 550, 696), (500, 501, 499, 498), (700, 552, 551, 698), (502, 503, 501, 500), (702, 553, 552, 700), (504, 505, 503, 502), (704, 554, 553, 702), (506, 507, 505, 504), (706, 555, 554, 704), (508, 509, 507, 506), (708, 556, 555, 706), (510, 511, 509, 508), (710, 557, 556, 708), (512, 513, 511, 510), (712, 558, 557, 710), (488, 489, 513, 512), (689, 546, 558, 712), (509, 709, 707, 507), (503, 703, 701, 501), (497, 697, 695, 495), (553, 521, 520, 552), (554, 522, 521, 553), (555, 523, 522, 554), (548, 516, 515, 547), (556, 524, 523, 555), (549, 517, 516, 548), (557, 525, 524, 556), (550, 518, 517, 549), (558, 526, 525, 557), (551, 519, 518, 550), (552, 520, 519, 551), (546, 514, 526, 558), (520, 533, 532, 519), (521, 534, 533, 520), (522, 535, 534, 521), (523, 536, 535, 522), (516, 529, 528, 515), (524, 537, 536, 523), (517, 530, 529, 516), (525, 538, 537, 524), (518, 531, 530, 517), (526, 539, 538, 525), (519, 532, 531, 518), (514, 527, 539, 526), (540, 535, 536, 541), (541, 536, 537, 542), (542, 537, 538, 543), (543, 538, 539, 544), (544, 539, 527, 545), (534, 535, 540, 533), (532, 541, 542, 531), (531, 542, 543, 530), (530, 543, 544, 529), (529, 544, 545, 528), (533, 540, 541, 532), (639, 589, 591, 640), (640, 591, 593, 641), (408, 409, 596, 594), (642, 595, 597, 643), (643, 597, 599, 644), (644, 599, 601, 645), (645, 601, 603, 646), (646, 603, 605, 647), (647, 605, 607, 648), (648, 607, 609, 649), (649, 609, 586, 611), (648, 649, 614, 616), (647, 648, 616, 618), (646, 647, 618, 620), (645, 646, 620, 622), (644, 645, 622, 624), (643, 644, 624, 626), (642, 643, 626, 628), (641, 642, 628, 630), (640, 641, 630, 632), (639, 640, 632, 634), (638, 639, 634, 636), (649, 611, 613, 614), (582, 584, 393, 391), (409, 410, 598, 596), (568, 570, 381, 379), (410, 411, 600, 598), (580, 582, 391, 389), (411, 412, 602, 600), (566, 568, 379, 377), (412, 413, 604, 602), (578, 580, 389, 387), (413, 414, 606, 604), (564, 566, 377, 375), (414, 415, 608, 606), (576, 578, 387, 386), (584, 583, 560, 559), (582, 581, 583, 584), (580, 579, 581, 582), (578, 577, 579, 580), (576, 575, 577, 578), (574, 573, 575, 576), (572, 571, 573, 574), (570, 569, 571, 572), (568, 567, 569, 570), (566, 565, 567, 568), (564, 563, 565, 566), (562, 561, 563, 564), (587, 588, 590, 589), (589, 590, 592, 591), (591, 592, 594, 593), (593, 594, 596, 595), (595, 596, 598, 597), (597, 598, 600, 599), (599, 600, 602, 601), (601, 602, 604, 603), (603, 604, 606, 605), (605, 606, 608, 607), (607, 608, 610, 609), (609, 610, 585, 586), (615, 614, 613, 612), (617, 616, 614, 615), (619, 618, 616, 617), (621, 620, 618, 619), (623, 622, 620, 621), (625, 624, 622, 623), (627, 626, 624, 625), (629, 628, 626, 627), (631, 630, 628, 629), (633, 632, 630, 631), (635, 634, 632, 633), (637, 636, 634, 635), (584, 559, 372, 393), (717, 720, 406, 405), (747, 750, 416, 415), (382, 661, 658, 366), (659, 367, 401, 674), (400, 671, 682, 666), (664, 388, 367, 659), (666, 668, 355, 354), (385, 384, 386, 664), (400, 666, 354, 353), (669, 401, 357, 356), (674, 673, 660, 659), (366, 658, 671, 400), (657, 658, 661, 662), (659, 660, 663, 664), (668, 667, 670, 669), (666, 665, 667, 668), (681, 682, 671, 672), (683, 684, 673, 674), (686, 680, 653, 652), (687, 656, 680, 686), (685, 651, 656, 687), (678, 675, 663, 676), (677, 662, 675, 678), (661, 383, 384, 385), (661, 382, 381, 383), (651, 685, 678, 676), (669, 670, 684, 683), (665, 666, 682, 681), (655, 687, 686, 679), (670, 653, 680, 684), (672, 655, 679, 681), (362, 363, 397, 396), (650, 685, 687, 655), (677, 678, 685, 650), (679, 686, 652, 654), (690, 691, 693, 692), (692, 693, 695, 694), (694, 695, 697, 696), (696, 697, 699, 698), (698, 699, 701, 700), (700, 701, 703, 702), (702, 703, 705, 704), (704, 705, 707, 706), (706, 707, 709, 708), (708, 709, 711, 710), (710, 711, 713, 712), (712, 713, 688, 689), (489, 688, 713, 513), (726, 729, 409, 408), (723, 726, 408, 407), (720, 723, 407, 406), (750, 715, 417, 416), (729, 732, 410, 409), (717, 719, 722, 720), (719, 718, 721, 722), (720, 722, 725, 723), (722, 721, 724, 725), (723, 725, 728, 726), (725, 724, 727, 728), (726, 728, 731, 729), (728, 727, 730, 731), (729, 731, 734, 732), (731, 730, 733, 734), (732, 734, 737, 735), (734, 733, 736, 737), (735, 737, 740, 738), (737, 736, 739, 740), (738, 740, 743, 741), (740, 739, 742, 743), (741, 743, 746, 744), (743, 742, 745, 746), (744, 746, 749, 747), (746, 745, 748, 749), (747, 749, 752, 750), (749, 748, 751, 752), (750, 752, 716, 715), (752, 751, 714, 716), (754, 721, 718, 753), (742, 757, 756, 745), (745, 756, 755, 748), (748, 755, 754, 751), (751, 754, 753, 714), (733, 730, 757, 736), (664, 386, 387, 388), (638, 587, 589, 639)])
me_cylinder.polygons.foreach_set('use_smooth', [True] * 756)
_k = set([(0, 1), (0, 349), (1, 2), (2, 3), (3, 4), (4, 5), (5, 6), (6, 7), (7, 8), (8, 9), (9, 10), (10, 348), (348, 360), (349, 350), (350, 351), (351, 352), (352, 353), (353, 354), (354, 355), (355, 356), (356, 357), (357, 358), (358, 359), (359, 360)])
me_cylinder.attributes.new('sharp_edge', 'BOOLEAN', 'EDGE').data.foreach_set('value', [ (min(e.vertices), max(e.vertices)) in _k for e in me_cylinder.edges])
_uv = me_cylinder.uv_layers.new(name='UVMap')
_uv.uv.foreach_set('vector', [0.06309, 0.9093, 0.01618, 0.8926, 0.0279, 0.8546, 0.07487, 0.8678, 0.07487, 0.8678, 0.0279, 0.8546, 0.03849, 0.8163, 0.08445, 0.8276, 0.08445, 0.8276, 0.03849, 0.8163, 0.04809, 0.7787, 0.09235, 0.7886, 0.09235, 0.7886, 0.04809, 0.7787, 0.05703, 0.7423, 0.09664, 0.7512, 0.8497, 0.251, 0.8448, 0.2514, 0.8418, 0.2366, 0.846, 0.2356, 0.8448, 0.2514, 0.8152, 0.2555, 0.8153, 0.2379, 0.8418, 0.2366, 0.8152, 0.2555, 0.7856, 0.2511, 0.7888, 0.2364, 0.8153, 0.2379, 0.1235, 0.6453, 0.1209, 0.6508, 0.1143, 0.6558, 0.1168, 0.6132, 0.1168, 0.6132, 0.07818, 0.6102, 0.07959, 0.5761, 0.1208, 0.578, 0.1208, 0.578, 0.07959, 0.5761, 0.08088, 0.5417, 0.1222, 0.5427, 0.1222, 0.5427, 0.08088, 0.5417, 0.0818, 0.5071, 0.1229, 0.5076, 0.1229, 0.5076, 0.0818, 0.5071, 0.08225, 0.4726, 0.1231, 0.4726, 0.4478, 0.5098, 0.4209, 0.5099, 0.4209, 0.4726, 0.4478, 0.4726, 0.4545, 0.8498, 0.4261, 0.8525, 0.4236, 0.8128, 0.4516, 0.8112, 0.2445, 0.5454, 0.1807, 0.5442, 0.1812, 0.5084, 0.245, 0.509, 0.3819, 0.5466, 0.382, 0.5096, 0.3844, 0.5096, 0.3843, 0.5466, 0.2438, 0.5818, 0.1799, 0.5801, 0.1807, 0.5442, 0.2445, 0.5454, 0.3817, 0.5838, 0.3819, 0.5466, 0.3843, 0.5466, 0.3841, 0.5839, 0.2427, 0.6183, 0.1786, 0.6162, 0.1799, 0.5801, 0.2438, 0.5818, 0.3814, 0.6213, 0.3817, 0.5838, 0.3841, 0.5839, 0.3839, 0.6213, 0.3809, 0.7353, 0.3809, 0.6969, 0.3834, 0.6969, 0.3834, 0.7352, 0.3812, 0.6589, 0.3814, 0.6213, 0.3839, 0.6213, 0.3836, 0.6589, 0.4146, 0.8132, 0.4132, 0.774, 0.4172, 0.7739, 0.4186, 0.813, 0.7705, 0.2273, 0.7703, 0.1752, 0.7789, 0.2054, 0.7833, 0.2327, 0.3809, 0.6969, 0.3812, 0.6589, 0.3836, 0.6589, 0.3834, 0.6969, 0.7718, 0.2334, 0.7705, 0.2273, 0.7833, 0.2327, 0.7846, 0.2354, 0.3812, 0.7743, 0.3809, 0.7353, 0.3834, 0.7352, 0.3837, 0.7742, 0.8587, 0.1428, 0.8605, 0.1752, 0.852, 0.2055, 0.8554, 0.1752, 0.3789, 0.7743, 0.3107, 0.7738, 0.3118, 0.7345, 0.3787, 0.7353, 0.4594, 0.8888, 0.4302, 0.8932, 0.4261, 0.8525, 0.4545, 0.8498, 0.2303, 0.8099, 0.1589, 0.8008, 0.1655, 0.7613, 0.234, 0.7696, 0.382, 0.8141, 0.3812, 0.7743, 0.3837, 0.7742, 0.3846, 0.814, 0.2263, 0.8517, 0.152, 0.8417, 0.1589, 0.8008, 0.2303, 0.8099, 0.3836, 0.8549, 0.382, 0.8141, 0.3846, 0.814, 0.3863, 0.8548, 0.3787, 0.7353, 0.3118, 0.7345, 0.3129, 0.696, 0.3788, 0.6969, 0.2221, 0.8951, 0.1444, 0.8842, 0.152, 0.8417, 0.2263, 0.8517, 0.3863, 0.8972, 0.3836, 0.8549, 0.3863, 0.8548, 0.389, 0.897, 0.4672, 0.9287, 0.437, 0.9349, 0.4302, 0.8932, 0.4594, 0.8888, 0.2177, 0.9405, 0.1356, 0.9289, 0.1444, 0.8842, 0.2221, 0.8951, 0.3883, 0.9413, 0.3863, 0.8972, 0.389, 0.897, 0.3912, 0.9415, 0.3788, 0.6969, 0.3129, 0.696, 0.3138, 0.6582, 0.379, 0.6589, 0.3858, 0.9413, 0.3077, 0.945, 0.308, 0.8996, 0.3838, 0.8973, 0.4478, 0.547, 0.4209, 0.5471, 0.4209, 0.5099, 0.4478, 0.5098, 0.245, 0.509, 0.1812, 0.5084, 0.1812, 0.4726, 0.2451, 0.4726, 0.245, 0.509, 0.2451, 0.4726, 0.3159, 0.4726, 0.3159, 0.5094, 0.2445, 0.5454, 0.245, 0.509, 0.3159, 0.5094, 0.3156, 0.5463, 0.2438, 0.5818, 0.2445, 0.5454, 0.3156, 0.5463, 0.3152, 0.5833, 0.2427, 0.6183, 0.2438, 0.5818, 0.3152, 0.5833, 0.3146, 0.6205, 0.8154, 0.1415, 0.7722, 0.1427, 0.7693, 0.1299, 0.8155, 0.1299, 0.8587, 0.1428, 0.8154, 0.1415, 0.8155, 0.1299, 0.8616, 0.1299, 0.2303, 0.8099, 0.234, 0.7696, 0.3107, 0.7738, 0.3096, 0.8143, 0.2263, 0.8517, 0.2303, 0.8099, 0.3096, 0.8143, 0.3086, 0.8561, 0.2221, 0.8951, 0.2263, 0.8517, 0.3086, 0.8561, 0.308, 0.8996, 0.2177, 0.9405, 0.2221, 0.8951, 0.308, 0.8996, 0.3077, 0.945, 0.382, 0.5096, 0.3819, 0.4726, 0.3844, 0.4726, 0.3844, 0.5096, 0.8605, 0.1752, 0.8604, 0.2277, 0.8474, 0.233, 0.852, 0.2055, 0.8604, 0.2277, 0.8605, 0.1752, 0.8639, 0.171, 0.8639, 0.2272, 0.1812, 0.5084, 0.1229, 0.5076, 0.1231, 0.4726, 0.1812, 0.4726, 0.1807, 0.5442, 0.1222, 0.5427, 0.1229, 0.5076, 0.1812, 0.5084, 0.7703, 0.1752, 0.7722, 0.1427, 0.7755, 0.1751, 0.7789, 0.2054, 0.1048, 0.6828, 0.07003, 0.6758, 0.07529, 0.6436, 0.1143, 0.6558, 0.1799, 0.5801, 0.1208, 0.578, 0.1222, 0.5427, 0.1807, 0.5442, 0.1786, 0.6162, 0.1168, 0.6132, 0.1208, 0.578, 0.1799, 0.5801, 0.1589, 0.8008, 0.09235, 0.7886, 0.09664, 0.7512, 0.1655, 0.7613, 0.152, 0.8417, 0.08445, 0.8276, 0.09235, 0.7886, 0.1589, 0.8008, 0.1444, 0.8842, 0.07487, 0.8678, 0.08445, 0.8276, 0.152, 0.8417, 0.8657, 0.7321, 0.8698, 0.7014, 0.9828, 0.7165, 0.9657, 0.7455, 0.8622, 0.7584, 0.8657, 0.7321, 0.9657, 0.7455, 0.9415, 0.7691, 0.8595, 0.7787, 0.8622, 0.7584, 0.9415, 0.7691, 0.912, 0.7855, 0.8584, 0.7875, 0.8137, 0.7752, 0.8071, 0.7716, 0.8595, 0.7787, 0.4697, 0.7339, 0.4486, 0.7346, 0.448, 0.6969, 0.469, 0.6967, 0.469, 0.6967, 0.448, 0.6969, 0.4478, 0.6594, 0.4688, 0.6596, 0.4688, 0.6596, 0.4478, 0.6594, 0.4478, 0.6217, 0.4689, 0.6216, 0.4689, 0.6216, 0.4478, 0.6217, 0.4478, 0.5843, 0.4687, 0.5843, 0.4687, 0.5843, 0.4478, 0.5843, 0.4478, 0.547, 0.4687, 0.5471, 0.5853, 0.5194, 0.6162, 0.5278, 0.6163, 0.5317, 0.5848, 0.5231, 0.05703, 0.7423, 0.04809, 0.7787, 0.03272, 0.7747, 0.0423, 0.7386, 0.07959, 0.5761, 0.07818, 0.6102, 0.06416, 0.6093, 0.06533, 0.5755, 0.03849, 0.8163, 0.0279, 0.8546, 0.01188, 0.8498, 0.0227, 0.812, 0.07529, 0.6436, 0.07003, 0.6758, 0.05674, 0.6734, 0.06163, 0.6419, 0.08225, 0.4726, 0.0818, 0.5071, 0.06741, 0.5068, 0.06795, 0.4726, 0.06458, 0.7074, 0.05703, 0.7423, 0.0423, 0.7386, 0.05077, 0.7046, 0.08088, 0.5417, 0.07959, 0.5761, 0.06533, 0.5755, 0.06647, 0.5412, 0.04809, 0.7787, 0.03849, 0.8163, 0.0227, 0.812, 0.03272, 0.7747, 0.07818, 0.6102, 0.07529, 0.6436, 0.06163, 0.6419, 0.06416, 0.6093, 0.0279, 0.8546, 0.01618, 0.8926, 0.0002249, 0.8877, 0.01188, 0.8498, 0.07003, 0.6758, 0.06458, 0.7074, 0.05077, 0.7046, 0.05674, 0.6734, 0.0818, 0.5071, 0.08088, 0.5417, 0.06647, 0.5412, 0.06741, 0.5068, 0.7557, 0.4238, 0.7562, 0.3909, 0.758, 0.3907, 0.7575, 0.4241, 0.5577, 0.5033, 0.5853, 0.5194, 0.5848, 0.5231, 0.5567, 0.5068, 0.7467, 0.4554, 0.7557, 0.4238, 0.7575, 0.4241, 0.7498, 0.4569, 0.5352, 0.4805, 0.5577, 0.5033, 0.5567, 0.5068, 0.5339, 0.4838, 0.7299, 0.4825, 0.7467, 0.4554, 0.7498, 0.4569, 0.7319, 0.4856, 0.5193, 0.4526, 0.5352, 0.4805, 0.5339, 0.4838, 0.5177, 0.4555, 0.7074, 0.5041, 0.7299, 0.4825, 0.7319, 0.4856, 0.709, 0.5075, 0.5113, 0.4217, 0.5193, 0.4526, 0.5177, 0.4555, 0.5082, 0.4221, 0.6797, 0.5197, 0.7074, 0.5041, 0.709, 0.5075, 0.6809, 0.5234, 0.6485, 0.5279, 0.6797, 0.5197, 0.6809, 0.5234, 0.6492, 0.5318, 0.6162, 0.5278, 0.6485, 0.5279, 0.6492, 0.5318, 0.6163, 0.5317, 0.5082, 0.4221, 0.5177, 0.4555, 0.5084, 0.4596, 0.4978, 0.4234, 0.6809, 0.5234, 0.709, 0.5075, 0.7151, 0.5155, 0.6848, 0.5328, 0.6492, 0.5318, 0.6809, 0.5234, 0.6848, 0.5328, 0.6506, 0.542, 0.6163, 0.5317, 0.6492, 0.5318, 0.6506, 0.542, 0.615, 0.5418, 0.8827, 0.1031, 0.8826, 0.07298, 0.8843, 0.07298, 0.8843, 0.1031, 0.5848, 0.5231, 0.6163, 0.5317, 0.615, 0.5418, 0.581, 0.5325, 0.5567, 0.5068, 0.5848, 0.5231, 0.581, 0.5325, 0.5506, 0.5149, 0.5339, 0.4838, 0.5567, 0.5068, 0.5506, 0.5149, 0.5259, 0.49, 0.7319, 0.4856, 0.7498, 0.4569, 0.758, 0.4621, 0.7394, 0.4916, 0.5177, 0.4555, 0.5339, 0.4838, 0.5259, 0.49, 0.5084, 0.4596, 0.709, 0.5075, 0.7319, 0.4856, 0.7394, 0.4916, 0.7151, 0.5155, 0.7481, 0.6528, 0.7481, 0.6856, 0.7454, 0.6852, 0.7454, 0.6532, 0.5475, 0.5672, 0.576, 0.5509, 0.5768, 0.5555, 0.549, 0.5715, 0.7411, 0.6204, 0.7481, 0.6528, 0.7454, 0.6532, 0.7372, 0.6222, 0.5242, 0.5903, 0.5475, 0.5672, 0.549, 0.5715, 0.5263, 0.5942, 0.724, 0.5907, 0.7411, 0.6204, 0.7372, 0.6222, 0.7212, 0.5944, 0.5078, 0.6186, 0.5242, 0.5903, 0.5263, 0.5942, 0.5102, 0.6219, 0.7008, 0.5675, 0.724, 0.5907, 0.7212, 0.5944, 0.6985, 0.5717, 0.4978, 0.6523, 0.5078, 0.6186, 0.5102, 0.6219, 0.5019, 0.6529, 0.6724, 0.551, 0.7008, 0.5675, 0.6985, 0.5717, 0.6708, 0.5556, 0.6406, 0.5425, 0.6724, 0.551, 0.6708, 0.5556, 0.6398, 0.5473, 0.6078, 0.5424, 0.6406, 0.5425, 0.6398, 0.5473, 0.6078, 0.5472, 0.576, 0.5509, 0.6078, 0.5424, 0.6078, 0.5472, 0.5768, 0.5555, 0.7666, 0.1177, 0.7666, 0.1538, 0.7552, 0.1522, 0.7555, 0.1191, 0.5491, 0.02713, 0.5797, 0.009451, 0.584, 0.01963, 0.5559, 0.03583, 0.7573, 0.0831, 0.7666, 0.1177, 0.7555, 0.1191, 0.7471, 0.08739, 0.5242, 0.05211, 0.5491, 0.02713, 0.5559, 0.03583, 0.533, 0.05874, 0.7395, 0.05227, 0.7573, 0.0831, 0.7471, 0.08739, 0.7307, 0.05905, 0.5068, 0.0826, 0.5242, 0.05211, 0.533, 0.05874, 0.5169, 0.08669, 0.7144, 0.02715, 0.7395, 0.05227, 0.7307, 0.05905, 0.7077, 0.03596, 0.4981, 0.1163, 0.5068, 0.0826, 0.5169, 0.08669, 0.5086, 0.1177, 0.6836, 0.009403, 0.7144, 0.02715, 0.7077, 0.03596, 0.6794, 0.01964, 0.6494, 0.0002249, 0.6836, 0.009403, 0.6794, 0.01964, 0.648, 0.0112, 0.6139, 0.0002434, 0.6494, 0.0002249, 0.648, 0.0112, 0.6154, 0.01119, 0.5797, 0.009451, 0.6139, 0.0002434, 0.6154, 0.01119, 0.584, 0.01963, 0.5368, 0.06168, 0.5588, 0.03969, 0.5603, 0.04162, 0.5388, 0.06316, 0.616, 0.01604, 0.6473, 0.01606, 0.647, 0.01849, 0.6164, 0.01847, 0.7047, 0.03986, 0.7268, 0.06205, 0.7249, 0.06355, 0.7032, 0.04181, 0.7506, 0.1198, 0.7503, 0.1515, 0.7478, 0.1512, 0.7481, 0.1201, 0.5214, 0.08852, 0.5368, 0.06168, 0.5388, 0.06316, 0.5236, 0.08945, 0.5858, 0.02413, 0.616, 0.01604, 0.6164, 0.01847, 0.5868, 0.02639, 0.6776, 0.02418, 0.7047, 0.03986, 0.7032, 0.04181, 0.6766, 0.02645, 0.7425, 0.08928, 0.7506, 0.1198, 0.7481, 0.1201, 0.7402, 0.09021, 0.874, 0.1031, 0.874, 0.07298, 0.8826, 0.07298, 0.8827, 0.1031, 0.8732, 0.1406, 0.874, 0.1031, 0.8827, 0.1031, 0.8834, 0.1406, 0.8832, 0.1442, 0.8733, 0.1441, 0.8732, 0.1406, 0.8834, 0.1406, 0.8906, 0.1061, 0.8923, 0.14, 0.8902, 0.1396, 0.889, 0.1061, 0.889, 0.1061, 0.8902, 0.1396, 0.8853, 0.1405, 0.8843, 0.1031, 0.8665, 0.1395, 0.8677, 0.1061, 0.8724, 0.1031, 0.8713, 0.1404, 0.8896, 0.07298, 0.889, 0.1061, 0.8843, 0.1031, 0.8843, 0.07298, 0.8677, 0.1061, 0.867, 0.07298, 0.8724, 0.07298, 0.8724, 0.1031, 0.8834, 0.1406, 0.8827, 0.1031, 0.8843, 0.1031, 0.8853, 0.1405, 0.8661, 0.1061, 0.8654, 0.07298, 0.867, 0.07298, 0.8677, 0.1061, 0.8643, 0.1399, 0.8661, 0.1061, 0.8677, 0.1061, 0.8665, 0.1395, 0.874, 0.07298, 0.874, 0.1031, 0.8724, 0.1031, 0.8724, 0.07298, 0.874, 0.1031, 0.8732, 0.1406, 0.8713, 0.1404, 0.8724, 0.1031, 0.8732, 0.1406, 0.8733, 0.1441, 0.8717, 0.1456, 0.8713, 0.1404, 0.8832, 0.1442, 0.8834, 0.1406, 0.8853, 0.1405, 0.8848, 0.1457, 0.8912, 0.07298, 0.8906, 0.1061, 0.889, 0.1061, 0.8896, 0.07298, 0.7555, 0.1191, 0.7552, 0.1522, 0.7503, 0.1515, 0.7506, 0.1198, 0.7666, 0.4064, 0.7664, 0.374, 0.7723, 0.3748, 0.7759, 0.4111, 0.7471, 0.08739, 0.7555, 0.1191, 0.7506, 0.1198, 0.7425, 0.08928, 0.7744, 0.4345, 0.7666, 0.4064, 0.7759, 0.4111, 0.7829, 0.4365, 0.7307, 0.05905, 0.7471, 0.08739, 0.7425, 0.08928, 0.7268, 0.06205, 0.7891, 0.4595, 0.7744, 0.4345, 0.7829, 0.4365, 0.7962, 0.4592, 0.7077, 0.03596, 0.7307, 0.05905, 0.7268, 0.06205, 0.7047, 0.03986, 0.8098, 0.4798, 0.7891, 0.4595, 0.7962, 0.4592, 0.8149, 0.4776, 0.6794, 0.01964, 0.7077, 0.03596, 0.7047, 0.03986, 0.6776, 0.02418, 0.8347, 0.494, 0.8098, 0.4798, 0.8149, 0.4776, 0.8377, 0.4906, 0.648, 0.0112, 0.6794, 0.01964, 0.6776, 0.02418, 0.6473, 0.01606, 0.8624, 0.5014, 0.8347, 0.494, 0.8377, 0.4906, 0.863, 0.4973, 0.6154, 0.01119, 0.648, 0.0112, 0.6473, 0.01606, 0.616, 0.01604, 0.8911, 0.5014, 0.8624, 0.5014, 0.863, 0.4973, 0.8891, 0.4973, 0.584, 0.01963, 0.6154, 0.01119, 0.616, 0.01604, 0.5858, 0.02413, 0.9189, 0.494, 0.8911, 0.5014, 0.8891, 0.4973, 0.9144, 0.4906, 0.5559, 0.03583, 0.584, 0.01963, 0.5858, 0.02413, 0.5588, 0.03969, 0.944, 0.4797, 0.9189, 0.494, 0.9144, 0.4906, 0.9372, 0.4776, 0.533, 0.05874, 0.5559, 0.03583, 0.5588, 0.03969, 0.5368, 0.06168, 0.9647, 0.4593, 0.944, 0.4797, 0.9372, 0.4776, 0.956, 0.4591, 0.5169, 0.08669, 0.533, 0.05874, 0.5368, 0.06168, 0.5214, 0.08852, 0.9794, 0.4342, 0.9647, 0.4593, 0.956, 0.4591, 0.9693, 0.4363, 0.5086, 0.1177, 0.5169, 0.08669, 0.5214, 0.08852, 0.5134, 0.1183, 0.9879, 0.4029, 0.9794, 0.4342, 0.9693, 0.4363, 0.9821, 0.4022, 0.5588, 0.03969, 0.5858, 0.02413, 0.5868, 0.02639, 0.5603, 0.04162, 0.6473, 0.01606, 0.6776, 0.02418, 0.6766, 0.02645, 0.647, 0.01849, 0.7268, 0.06205, 0.7425, 0.08928, 0.7402, 0.09021, 0.7249, 0.06355, 0.863, 0.4973, 0.8377, 0.4906, 0.8417, 0.4746, 0.8651, 0.4808, 0.8891, 0.4973, 0.863, 0.4973, 0.8651, 0.4808, 0.8894, 0.4808, 0.9144, 0.4906, 0.8891, 0.4973, 0.8894, 0.4808, 0.9128, 0.4745, 0.7759, 0.4111, 0.7723, 0.3748, 0.7847, 0.3764, 0.7848, 0.4008, 0.9372, 0.4776, 0.9144, 0.4906, 0.9128, 0.4745, 0.9339, 0.4624, 0.7829, 0.4365, 0.7759, 0.4111, 0.7848, 0.4008, 0.7911, 0.4243, 0.956, 0.4591, 0.9372, 0.4776, 0.9339, 0.4624, 0.9512, 0.4452, 0.7962, 0.4592, 0.7829, 0.4365, 0.7911, 0.4243, 0.8034, 0.4454, 0.9693, 0.4363, 0.956, 0.4591, 0.9512, 0.4452, 0.9633, 0.4241, 0.8149, 0.4776, 0.7962, 0.4592, 0.8034, 0.4454, 0.8206, 0.4625, 0.8377, 0.4906, 0.8149, 0.4776, 0.8206, 0.4625, 0.8417, 0.4746, 0.9821, 0.4022, 0.9693, 0.4363, 0.9633, 0.4241, 0.9697, 0.4006, 0.8417, 0.4746, 0.8206, 0.4625, 0.8433, 0.4328, 0.8559, 0.44, 0.8651, 0.4808, 0.8417, 0.4746, 0.8559, 0.44, 0.87, 0.4438, 0.8894, 0.4808, 0.8651, 0.4808, 0.87, 0.4438, 0.8845, 0.4437, 0.9128, 0.4745, 0.8894, 0.4808, 0.8845, 0.4437, 0.8985, 0.44, 0.7848, 0.4008, 0.7847, 0.3764, 0.8219, 0.3813, 0.8219, 0.3958, 0.9339, 0.4624, 0.9128, 0.4745, 0.8985, 0.44, 0.9111, 0.4327, 0.7911, 0.4243, 0.7848, 0.4008, 0.8219, 0.3958, 0.8257, 0.4099, 0.9512, 0.4452, 0.9339, 0.4624, 0.9111, 0.4327, 0.9214, 0.4224, 0.8034, 0.4454, 0.7911, 0.4243, 0.8257, 0.4099, 0.833, 0.4225, 0.9633, 0.4241, 0.9512, 0.4452, 0.9214, 0.4224, 0.9287, 0.4098, 0.8206, 0.4625, 0.8034, 0.4454, 0.833, 0.4225, 0.8433, 0.4328, 0.9697, 0.4006, 0.9633, 0.4241, 0.9287, 0.4098, 0.9325, 0.3957, 0.8705, 0.4395, 0.8709, 0.4364, 0.8985, 0.44, 0.8845, 0.4437, 0.8709, 0.4364, 0.8721, 0.4276, 0.9111, 0.4327, 0.8985, 0.44, 0.8721, 0.4276, 0.8736, 0.4161, 0.9214, 0.4224, 0.9111, 0.4327, 0.8736, 0.4161, 0.8753, 0.4028, 0.9287, 0.4098, 0.9214, 0.4224, 0.8753, 0.4028, 0.8772, 0.3885, 0.9325, 0.3957, 0.9287, 0.4098, 0.87, 0.4438, 0.8559, 0.44, 0.8705, 0.4395, 0.8845, 0.4437, 0.8433, 0.4328, 0.833, 0.4225, 0.8721, 0.4276, 0.8709, 0.4364, 0.833, 0.4225, 0.8257, 0.4099, 0.8736, 0.4161, 0.8721, 0.4276, 0.8257, 0.4099, 0.8219, 0.3958, 0.8753, 0.4028, 0.8736, 0.4161, 0.8219, 0.3958, 0.8219, 0.3813, 0.8772, 0.3885, 0.8753, 0.4028, 0.8559, 0.44, 0.8433, 0.4328, 0.8709, 0.4364, 0.8705, 0.4395, 0.4207, 0.8944, 0.417, 0.8532, 0.4211, 0.8529, 0.425, 0.8939, 0.417, 0.8532, 0.4146, 0.8132, 0.4186, 0.813, 0.4211, 0.8529, 0.4516, 0.8112, 0.4236, 0.8128, 0.4221, 0.7738, 0.4498, 0.7728, 0.4132, 0.774, 0.4125, 0.7354, 0.4164, 0.7353, 0.4172, 0.7739, 0.4125, 0.7354, 0.4122, 0.6972, 0.416, 0.6972, 0.4164, 0.7353, 0.4122, 0.6972, 0.4121, 0.6594, 0.416, 0.6594, 0.416, 0.6972, 0.4121, 0.6594, 0.4122, 0.6218, 0.416, 0.6218, 0.416, 0.6594, 0.4122, 0.6218, 0.4124, 0.5843, 0.4161, 0.5844, 0.416, 0.6218, 0.4124, 0.5843, 0.4124, 0.5471, 0.4162, 0.5471, 0.4161, 0.5844, 0.4124, 0.5471, 0.4125, 0.5098, 0.4163, 0.5098, 0.4162, 0.5471, 0.4125, 0.5098, 0.4125, 0.4726, 0.4162, 0.4726, 0.4163, 0.5098, 0.4124, 0.5471, 0.3865, 0.5467, 0.3866, 0.5096, 0.4125, 0.5098, 0.4124, 0.5843, 0.3863, 0.5839, 0.3865, 0.5467, 0.4124, 0.5471, 0.4122, 0.6218, 0.3861, 0.6213, 0.3863, 0.5839, 0.4124, 0.5843, 0.4121, 0.6594, 0.3859, 0.6589, 0.3861, 0.6213, 0.4122, 0.6218, 0.4122, 0.6972, 0.3857, 0.6969, 0.3859, 0.6589, 0.4121, 0.6594, 0.4125, 0.7354, 0.3857, 0.7352, 0.3857, 0.6969, 0.4122, 0.6972, 0.4132, 0.774, 0.3861, 0.7742, 0.3857, 0.7352, 0.4125, 0.7354, 0.4146, 0.8132, 0.387, 0.8139, 0.3861, 0.7742, 0.4132, 0.774, 0.417, 0.8532, 0.3888, 0.8546, 0.387, 0.8139, 0.4146, 0.8132, 0.4207, 0.8944, 0.3916, 0.8968, 0.3888, 0.8546, 0.417, 0.8532, 0.4274, 0.9374, 0.3939, 0.9415, 0.3916, 0.8968, 0.4207, 0.8944, 0.4125, 0.5098, 0.3866, 0.5096, 0.3866, 0.4726, 0.4125, 0.4726, 0.3798, 0.5466, 0.3156, 0.5463, 0.3159, 0.5094, 0.3799, 0.5096, 0.4498, 0.7728, 0.4221, 0.7738, 0.4212, 0.7353, 0.4486, 0.7346, 0.3797, 0.8141, 0.3096, 0.8143, 0.3107, 0.7738, 0.3789, 0.7743, 0.4486, 0.7346, 0.4212, 0.7353, 0.4208, 0.6972, 0.448, 0.6969, 0.3796, 0.5838, 0.3152, 0.5833, 0.3156, 0.5463, 0.3798, 0.5466, 0.448, 0.6969, 0.4208, 0.6972, 0.4207, 0.6594, 0.4478, 0.6594, 0.3813, 0.855, 0.3086, 0.8561, 0.3096, 0.8143, 0.3797, 0.8141, 0.4478, 0.6594, 0.4207, 0.6594, 0.4208, 0.6218, 0.4478, 0.6217, 0.3793, 0.6212, 0.3146, 0.6205, 0.3152, 0.5833, 0.3796, 0.5838, 0.4478, 0.6217, 0.4208, 0.6218, 0.4208, 0.5844, 0.4478, 0.5843, 0.3838, 0.8973, 0.308, 0.8996, 0.3086, 0.8561, 0.3813, 0.855, 0.4478, 0.5843, 0.4208, 0.5844, 0.4209, 0.5471, 0.4478, 0.547, 0.379, 0.6589, 0.3138, 0.6582, 0.3146, 0.6205, 0.3793, 0.6212, 0.3799, 0.5096, 0.3798, 0.4726, 0.3819, 0.4726, 0.382, 0.5096, 0.3798, 0.5466, 0.3799, 0.5096, 0.382, 0.5096, 0.3819, 0.5466, 0.3796, 0.5838, 0.3798, 0.5466, 0.3819, 0.5466, 0.3817, 0.5838, 0.3793, 0.6212, 0.3796, 0.5838, 0.3817, 0.5838, 0.3814, 0.6213, 0.379, 0.6589, 0.3793, 0.6212, 0.3814, 0.6213, 0.3812, 0.6589, 0.3788, 0.6969, 0.379, 0.6589, 0.3812, 0.6589, 0.3809, 0.6969, 0.3787, 0.7353, 0.3788, 0.6969, 0.3809, 0.6969, 0.3809, 0.7353, 0.3789, 0.7743, 0.3787, 0.7353, 0.3809, 0.7353, 0.3812, 0.7743, 0.3797, 0.8141, 0.3789, 0.7743, 0.3812, 0.7743, 0.382, 0.8141, 0.3813, 0.855, 0.3797, 0.8141, 0.382, 0.8141, 0.3836, 0.8549, 0.3838, 0.8973, 0.3813, 0.855, 0.3836, 0.8549, 0.3863, 0.8972, 0.3858, 0.9413, 0.3838, 0.8973, 0.3863, 0.8972, 0.3883, 0.9413, 0.4318, 0.9362, 0.425, 0.8939, 0.4302, 0.8932, 0.437, 0.9349, 0.425, 0.8939, 0.4211, 0.8529, 0.4261, 0.8525, 0.4302, 0.8932, 0.4211, 0.8529, 0.4186, 0.813, 0.4236, 0.8128, 0.4261, 0.8525, 0.4186, 0.813, 0.4172, 0.7739, 0.4221, 0.7738, 0.4236, 0.8128, 0.4172, 0.7739, 0.4164, 0.7353, 0.4212, 0.7353, 0.4221, 0.7738, 0.4164, 0.7353, 0.416, 0.6972, 0.4208, 0.6972, 0.4212, 0.7353, 0.416, 0.6972, 0.416, 0.6594, 0.4207, 0.6594, 0.4208, 0.6972, 0.416, 0.6594, 0.416, 0.6218, 0.4208, 0.6218, 0.4207, 0.6594, 0.416, 0.6218, 0.4161, 0.5844, 0.4208, 0.5844, 0.4208, 0.6218, 0.4161, 0.5844, 0.4162, 0.5471, 0.4209, 0.5471, 0.4208, 0.5844, 0.4162, 0.5471, 0.4163, 0.5098, 0.4209, 0.5099, 0.4209, 0.5471, 0.4163, 0.5098, 0.4162, 0.4726, 0.4209, 0.4726, 0.4209, 0.5099, 0.3844, 0.5096, 0.3844, 0.4726, 0.3866, 0.4726, 0.3866, 0.5096, 0.3843, 0.5466, 0.3844, 0.5096, 0.3866, 0.5096, 0.3865, 0.5467, 0.3841, 0.5839, 0.3843, 0.5466, 0.3865, 0.5467, 0.3863, 0.5839, 0.3839, 0.6213, 0.3841, 0.5839, 0.3863, 0.5839, 0.3861, 0.6213, 0.3836, 0.6589, 0.3839, 0.6213, 0.3861, 0.6213, 0.3859, 0.6589, 0.3834, 0.6969, 0.3836, 0.6589, 0.3859, 0.6589, 0.3857, 0.6969, 0.3834, 0.7352, 0.3834, 0.6969, 0.3857, 0.6969, 0.3857, 0.7352, 0.3837, 0.7742, 0.3834, 0.7352, 0.3857, 0.7352, 0.3861, 0.7742, 0.3846, 0.814, 0.3837, 0.7742, 0.3861, 0.7742, 0.387, 0.8139, 0.3863, 0.8548, 0.3846, 0.814, 0.387, 0.8139, 0.3888, 0.8546, 0.389, 0.897, 0.3863, 0.8548, 0.3888, 0.8546, 0.3916, 0.8968, 0.3912, 0.9415, 0.389, 0.897, 0.3916, 0.8968, 0.3939, 0.9415, 0.3799, 0.5096, 0.3159, 0.5094, 0.3159, 0.4726, 0.3798, 0.4726, 0.4892, 0.923, 0.4672, 0.9287, 0.4594, 0.8888, 0.4809, 0.8852, 0.4687, 0.5471, 0.4478, 0.547, 0.4478, 0.5098, 0.4687, 0.5099, 0.234, 0.7696, 0.1655, 0.7613, 0.1715, 0.726, 0.2065, 0.73, 0.177, 0.649, 0.1235, 0.6453, 0.1168, 0.6132, 0.1786, 0.6162, 0.09664, 0.7512, 0.1042, 0.7045, 0.1069, 0.7088, 0.1107, 0.7212, 0.2118, 0.6514, 0.177, 0.649, 0.1786, 0.6162, 0.2427, 0.6183, 0.1042, 0.7045, 0.06458, 0.7074, 0.07003, 0.6758, 0.1048, 0.6828, 0.209, 0.6904, 0.2118, 0.6514, 0.3138, 0.6582, 0.3129, 0.696, 0.09664, 0.7512, 0.05703, 0.7423, 0.06458, 0.7074, 0.1042, 0.7045, 0.1143, 0.6558, 0.07529, 0.6436, 0.07818, 0.6102, 0.1168, 0.6132, 0.7671, 0.2269, 0.767, 0.1709, 0.7703, 0.1752, 0.7705, 0.2273, 0.1655, 0.7613, 0.09664, 0.7512, 0.1107, 0.7212, 0.1715, 0.726, 0.8605, 0.1752, 0.8587, 0.1428, 0.8616, 0.1299, 0.8639, 0.171, 0.767, 0.1709, 0.7693, 0.1299, 0.7722, 0.1427, 0.7703, 0.1752, 0.8152, 0.2591, 0.7871, 0.2551, 0.7856, 0.2511, 0.8152, 0.2555, 0.8433, 0.2552, 0.8152, 0.2591, 0.8152, 0.2555, 0.8448, 0.2514, 0.8589, 0.2339, 0.8604, 0.2277, 0.8639, 0.2272, 0.8624, 0.2333, 0.7679, 0.2326, 0.7671, 0.2269, 0.7705, 0.2273, 0.7718, 0.2334, 0.8153, 0.229, 0.8153, 0.2379, 0.7888, 0.2364, 0.7846, 0.2354, 0.8154, 0.2182, 0.8153, 0.229, 0.7846, 0.2354, 0.7833, 0.2327, 0.8154, 0.2057, 0.8154, 0.2182, 0.7833, 0.2327, 0.7789, 0.2054, 0.8154, 0.1745, 0.7755, 0.1751, 0.7722, 0.1427, 0.8154, 0.1415, 0.8554, 0.1752, 0.8154, 0.1745, 0.8154, 0.1415, 0.8587, 0.1428, 0.2065, 0.73, 0.209, 0.6904, 0.3129, 0.696, 0.3118, 0.7345, 0.2065, 0.73, 0.3118, 0.7345, 0.3107, 0.7738, 0.234, 0.7696, 0.7789, 0.2054, 0.7755, 0.1751, 0.8154, 0.1745, 0.8154, 0.2057, 0.7871, 0.2551, 0.7768, 0.252, 0.7808, 0.2507, 0.7856, 0.2511, 0.8448, 0.2514, 0.8497, 0.251, 0.8534, 0.2513, 0.8433, 0.2552, 0.8474, 0.233, 0.846, 0.2356, 0.8153, 0.229, 0.8154, 0.2182, 0.7856, 0.2511, 0.7808, 0.2507, 0.7846, 0.2354, 0.7888, 0.2364, 0.8604, 0.2277, 0.8589, 0.2339, 0.846, 0.2356, 0.8474, 0.233, 0.1356, 0.9289, 0.06309, 0.9093, 0.07487, 0.8678, 0.1444, 0.8842, 0.852, 0.2055, 0.8474, 0.233, 0.8154, 0.2182, 0.8154, 0.2057, 0.8554, 0.1752, 0.852, 0.2055, 0.8154, 0.2057, 0.8154, 0.1745, 0.846, 0.2356, 0.8418, 0.2366, 0.8153, 0.2379, 0.8153, 0.229, 0.7664, 0.374, 0.7666, 0.4064, 0.7585, 0.4043, 0.7585, 0.373, 0.7666, 0.4064, 0.7744, 0.4345, 0.7667, 0.4345, 0.7585, 0.4043, 0.7744, 0.4345, 0.7891, 0.4595, 0.7825, 0.4616, 0.7667, 0.4345, 0.7891, 0.4595, 0.8098, 0.4798, 0.8046, 0.4835, 0.7825, 0.4616, 0.8098, 0.4798, 0.8347, 0.494, 0.8316, 0.499, 0.8046, 0.4835, 0.8347, 0.494, 0.8624, 0.5014, 0.8617, 0.507, 0.8316, 0.499, 0.8624, 0.5014, 0.8911, 0.5014, 0.8928, 0.507, 0.8617, 0.507, 0.8911, 0.5014, 0.9189, 0.494, 0.9229, 0.499, 0.8928, 0.507, 0.9189, 0.494, 0.944, 0.4797, 0.95, 0.4834, 0.9229, 0.499, 0.944, 0.4797, 0.9647, 0.4593, 0.9722, 0.4614, 0.95, 0.4834, 0.9647, 0.4593, 0.9794, 0.4342, 0.9878, 0.4343, 0.9722, 0.4614, 0.9794, 0.4342, 0.9879, 0.4029, 0.9959, 0.404, 0.9878, 0.4343, 0.5134, 0.1183, 0.5214, 0.08852, 0.5236, 0.08945, 0.5158, 0.1186, 0.4728, 0.8099, 0.4516, 0.8112, 0.4498, 0.7728, 0.4711, 0.7722, 0.4759, 0.8476, 0.4545, 0.8498, 0.4516, 0.8112, 0.4728, 0.8099, 0.4809, 0.8852, 0.4594, 0.8888, 0.4545, 0.8498, 0.4759, 0.8476, 0.4687, 0.5099, 0.4478, 0.5098, 0.4478, 0.4726, 0.4687, 0.4726, 0.4711, 0.7722, 0.4498, 0.7728, 0.4486, 0.7346, 0.4697, 0.7339, 0.4892, 0.923, 0.4809, 0.8852, 0.4889, 0.8829, 0.4973, 0.9204, 0.9998, 0.6852, 0.9909, 0.7179, 0.9828, 0.7165, 0.9916, 0.6841, 0.4809, 0.8852, 0.4759, 0.8476, 0.4837, 0.8451, 0.4889, 0.8829, 0.9909, 0.7179, 0.9738, 0.7472, 0.9657, 0.7455, 0.9828, 0.7165, 0.4759, 0.8476, 0.4728, 0.8099, 0.4804, 0.8069, 0.4837, 0.8451, 0.9738, 0.7472, 0.9496, 0.7711, 0.9415, 0.7691, 0.9657, 0.7455, 0.4728, 0.8099, 0.4711, 0.7722, 0.4783, 0.7687, 0.4804, 0.8069, 0.9496, 0.7711, 0.9201, 0.7878, 0.912, 0.7855, 0.9415, 0.7691, 0.4711, 0.7722, 0.4697, 0.7339, 0.4774, 0.7387, 0.4783, 0.7687, 0.9201, 0.7878, 0.8951, 0.7945, 0.9047, 0.7873, 0.912, 0.7855, 0.4697, 0.7339, 0.469, 0.6967, 0.477, 0.6966, 0.4774, 0.7387, 0.8951, 0.7945, 0.8574, 0.7946, 0.8584, 0.7875, 0.9047, 0.7873, 0.469, 0.6967, 0.4688, 0.6596, 0.4762, 0.6546, 0.477, 0.6966, 0.8574, 0.7946, 0.8211, 0.7846, 0.8137, 0.7752, 0.8584, 0.7875, 0.4688, 0.6596, 0.4689, 0.6216, 0.4761, 0.6247, 0.4762, 0.6546, 0.8211, 0.7846, 0.7987, 0.7717, 0.8071, 0.7716, 0.8137, 0.7752, 0.4689, 0.6216, 0.4687, 0.5843, 0.4764, 0.5867, 0.4761, 0.6247, 0.7987, 0.7717, 0.7746, 0.7479, 0.783, 0.748, 0.8071, 0.7716, 0.4687, 0.5843, 0.4687, 0.5471, 0.4766, 0.5488, 0.4764, 0.5867, 0.7746, 0.7479, 0.7574, 0.7185, 0.7657, 0.719, 0.783, 0.748, 0.4687, 0.5471, 0.4687, 0.5099, 0.4768, 0.5108, 0.4766, 0.5488, 0.7574, 0.7185, 0.7485, 0.6858, 0.7568, 0.6865, 0.7657, 0.719, 0.4687, 0.5099, 0.4687, 0.4726, 0.4771, 0.4726, 0.4768, 0.5108, 0.7485, 0.6858, 0.7485, 0.6518, 0.7567, 0.6529, 0.7568, 0.6865, 0.8698, 0.7014, 0.8742, 0.6685, 0.9916, 0.6841, 0.9828, 0.7165, 0.8071, 0.7716, 0.783, 0.748, 0.8622, 0.7584, 0.8595, 0.7787, 0.783, 0.748, 0.7657, 0.719, 0.8657, 0.7321, 0.8622, 0.7584, 0.7657, 0.719, 0.7568, 0.6865, 0.8698, 0.7014, 0.8657, 0.7321, 0.7568, 0.6865, 0.7567, 0.6529, 0.8742, 0.6685, 0.8698, 0.7014, 0.9047, 0.7873, 0.8584, 0.7875, 0.8595, 0.7787, 0.912, 0.7855, 0.2118, 0.6514, 0.2427, 0.6183, 0.3146, 0.6205, 0.3138, 0.6582, 0.4274, 0.9374, 0.4207, 0.8944, 0.425, 0.8939, 0.4318, 0.9362, 0.06309, 0.0359, 0.07487, 0.07742, 0.0279, 0.09066, 0.01618, 0.0526, 0.07487, 0.07742, 0.08445, 0.1176, 0.03849, 0.1289, 0.0279, 0.09066, 0.08445, 0.1176, 0.09235, 0.1567, 0.04809, 0.1665, 0.03849, 0.1289, 0.09235, 0.1567, 0.09664, 0.194, 0.05703, 0.203, 0.04809, 0.1665, 0.8497, 0.008362, 0.846, 0.02371, 0.8418, 0.02269, 0.8448, 0.007961, 0.8448, 0.007961, 0.8418, 0.02269, 0.8153, 0.02146, 0.8152, 0.003863, 0.8152, 0.003863, 0.8153, 0.02146, 0.7888, 0.02292, 0.7856, 0.008182, 0.1235, 0.2999, 0.1168, 0.332, 0.1143, 0.2894, 0.1209, 0.2944, 0.1168, 0.332, 0.1208, 0.3672, 0.07959, 0.3692, 0.07818, 0.335, 0.1208, 0.3672, 0.1222, 0.4025, 0.08088, 0.4036, 0.07959, 0.3692, 0.1222, 0.4025, 0.1229, 0.4377, 0.0818, 0.4381, 0.08088, 0.4036, 0.1229, 0.4377, 0.1231, 0.4726, 0.08225, 0.4726, 0.0818, 0.4381, 0.4478, 0.4354, 0.4478, 0.4726, 0.4209, 0.4726, 0.4209, 0.4354, 0.4545, 0.09548, 0.4516, 0.1341, 0.4236, 0.1324, 0.4261, 0.09277, 0.2445, 0.3999, 0.245, 0.4362, 0.1812, 0.4369, 0.1807, 0.4011, 0.3819, 0.3986, 0.3843, 0.3986, 0.3844, 0.4357, 0.382, 0.4357, 0.2438, 0.3634, 0.2445, 0.3999, 0.1807, 0.4011, 0.1799, 0.3652, 0.3817, 0.3614, 0.3841, 0.3614, 0.3843, 0.3986, 0.3819, 0.3986, 0.2427, 0.327, 0.2438, 0.3634, 0.1799, 0.3652, 0.1786, 0.329, 0.3814, 0.324, 0.3839, 0.324, 0.3841, 0.3614, 0.3817, 0.3614, 0.3809, 0.21, 0.3834, 0.21, 0.3834, 0.2484, 0.3809, 0.2484, 0.3812, 0.2863, 0.3836, 0.2863, 0.3839, 0.324, 0.3814, 0.324, 0.4146, 0.132, 0.4186, 0.1322, 0.4172, 0.1713, 0.4132, 0.1712, 0.7705, 0.03201, 0.7833, 0.02661, 0.7789, 0.05391, 0.7703, 0.08415, 0.3809, 0.2484, 0.3834, 0.2484, 0.3836, 0.2863, 0.3812, 0.2863, 0.7718, 0.0259, 0.7846, 0.02398, 0.7833, 0.02661, 0.7705, 0.03201, 0.3812, 0.171, 0.3837, 0.171, 0.3834, 0.21, 0.3809, 0.21, 0.8587, 0.1166, 0.8554, 0.08418, 0.852, 0.05379, 0.8605, 0.08408, 0.3789, 0.171, 0.3787, 0.21, 0.3118, 0.2107, 0.3107, 0.1714, 0.4594, 0.05645, 0.4545, 0.09548, 0.4261, 0.09277, 0.4302, 0.05201, 0.2303, 0.1353, 0.234, 0.1756, 0.1655, 0.184, 0.1589, 0.1444, 0.382, 0.1312, 0.3846, 0.1313, 0.3837, 0.171, 0.3812, 0.171, 0.2263, 0.09359, 0.2303, 0.1353, 0.1589, 0.1444, 0.152, 0.1036, 0.3836, 0.09034, 0.3863, 0.09048, 0.3846, 0.1313, 0.382, 0.1312, 0.3787, 0.21, 0.3788, 0.2484, 0.3129, 0.2493, 0.3118, 0.2107, 0.2221, 0.05012, 0.2263, 0.09359, 0.152, 0.1036, 0.1444, 0.06108, 0.3863, 0.04809, 0.389, 0.04825, 0.3863, 0.09048, 0.3836, 0.09034, 0.4672, 0.01656, 0.4594, 0.05645, 0.4302, 0.05201, 0.437, 0.01033, 0.2177, 0.004746, 0.2221, 0.05012, 0.1444, 0.06108, 0.1356, 0.01636, 0.3883, 0.003979, 0.3912, 0.00375, 0.389, 0.04825, 0.3863, 0.04809, 0.3788, 0.2484, 0.379, 0.2864, 0.3138, 0.287, 0.3129, 0.2493, 0.3858, 0.00396, 0.3838, 0.04796, 0.308, 0.04568, 0.3077, 0.0002249, 0.4478, 0.3982, 0.4478, 0.4354, 0.4209, 0.4354, 0.4209, 0.3982, 0.245, 0.4362, 0.2451, 0.4726, 0.1812, 0.4726, 0.1812, 0.4369, 0.245, 0.4362, 0.3159, 0.4358, 0.3159, 0.4726, 0.2451, 0.4726, 0.2445, 0.3999, 0.3156, 0.399, 0.3159, 0.4358, 0.245, 0.4362, 0.2438, 0.3634, 0.3152, 0.362, 0.3156, 0.399, 0.2445, 0.3999, 0.2427, 0.327, 0.3146, 0.3247, 0.3152, 0.362, 0.2438, 0.3634, 0.8154, 0.1178, 0.8155, 0.1294, 0.7693, 0.1294, 0.7722, 0.1166, 0.8587, 0.1166, 0.8616, 0.1294, 0.8155, 0.1294, 0.8154, 0.1178, 0.2303, 0.1353, 0.3096, 0.1309, 0.3107, 0.1714, 0.234, 0.1756, 0.2263, 0.09359, 0.3086, 0.08912, 0.3096, 0.1309, 0.2303, 0.1353, 0.2221, 0.05012, 0.308, 0.04568, 0.3086, 0.08912, 0.2263, 0.09359, 0.2177, 0.004746, 0.3077, 0.0002249, 0.308, 0.04568, 0.2221, 0.05012, 0.382, 0.4357, 0.3844, 0.4357, 0.3844, 0.4726, 0.3819, 0.4726, 0.8605, 0.08408, 0.852, 0.05379, 0.8474, 0.02634, 0.8604, 0.03159, 0.8604, 0.03159, 0.8639, 0.0321, 0.8639, 0.08837, 0.8605, 0.08408, 0.1812, 0.4369, 0.1812, 0.4726, 0.1231, 0.4726, 0.1229, 0.4377, 0.1807, 0.4011, 0.1812, 0.4369, 0.1229, 0.4377, 0.1222, 0.4025, 0.7703, 0.08415, 0.7789, 0.05391, 0.7755, 0.08425, 0.7722, 0.1166, 0.1048, 0.2624, 0.1143, 0.2894, 0.07529, 0.3016, 0.07003, 0.2695, 0.1799, 0.3652, 0.1807, 0.4011, 0.1222, 0.4025, 0.1208, 0.3672, 0.1786, 0.329, 0.1799, 0.3652, 0.1208, 0.3672, 0.1168, 0.332, 0.1589, 0.1444, 0.1655, 0.184, 0.09664, 0.194, 0.09235, 0.1567, 0.152, 0.1036, 0.1589, 0.1444, 0.09235, 0.1567, 0.08445, 0.1176, 0.1444, 0.06108, 0.152, 0.1036, 0.08445, 0.1176, 0.07487, 0.07742, 0.8826, 0.6049, 0.9826, 0.618, 0.9915, 0.6505, 0.8785, 0.6356, 0.8861, 0.5786, 0.9653, 0.589, 0.9826, 0.618, 0.8826, 0.6049, 0.8888, 0.5583, 0.9412, 0.5654, 0.9653, 0.589, 0.8861, 0.5786, 0.8899, 0.5495, 0.8888, 0.5583, 0.8363, 0.5515, 0.8437, 0.5497, 0.4697, 0.2113, 0.469, 0.2485, 0.448, 0.2483, 0.4486, 0.2107, 0.469, 0.2485, 0.4688, 0.2857, 0.4478, 0.2858, 0.448, 0.2483, 0.4688, 0.2857, 0.4689, 0.3237, 0.4478, 0.3236, 0.4478, 0.2858, 0.4689, 0.3237, 0.4687, 0.3609, 0.4478, 0.3609, 0.4478, 0.3236, 0.4687, 0.3609, 0.4687, 0.3982, 0.4478, 0.3982, 0.4478, 0.3609, 0.5582, 0.3084, 0.5568, 0.3049, 0.5851, 0.2886, 0.586, 0.2924, 0.05703, 0.203, 0.0423, 0.2066, 0.03272, 0.1705, 0.04809, 0.1665, 0.07959, 0.3692, 0.06533, 0.3697, 0.06416, 0.3359, 0.07818, 0.335, 0.03849, 0.1289, 0.0227, 0.1333, 0.01188, 0.09543, 0.0279, 0.09066, 0.07529, 0.3016, 0.06163, 0.3033, 0.05674, 0.2718, 0.07003, 0.2695, 0.08225, 0.4726, 0.06795, 0.4726, 0.06741, 0.4385, 0.0818, 0.4381, 0.06458, 0.2378, 0.05077, 0.2406, 0.0423, 0.2066, 0.05703, 0.203, 0.08088, 0.4036, 0.06647, 0.4041, 0.06533, 0.3697, 0.07959, 0.3692, 0.04809, 0.1665, 0.03272, 0.1705, 0.0227, 0.1333, 0.03849, 0.1289, 0.07818, 0.335, 0.06416, 0.3359, 0.06163, 0.3033, 0.07529, 0.3016, 0.0279, 0.09066, 0.01188, 0.09543, 0.000225, 0.05751, 0.01618, 0.0526, 0.07003, 0.2695, 0.05674, 0.2718, 0.05077, 0.2406, 0.06458, 0.2378, 0.0818, 0.4381, 0.06741, 0.4385, 0.06647, 0.4041, 0.08088, 0.4036, 0.7482, 0.3589, 0.7499, 0.3583, 0.758, 0.3907, 0.7562, 0.3909, 0.5357, 0.331, 0.5338, 0.3278, 0.5568, 0.3049, 0.5582, 0.3084, 0.7316, 0.3305, 0.7341, 0.3282, 0.7499, 0.3583, 0.7482, 0.3589, 0.5197, 0.3587, 0.5176, 0.3559, 0.5338, 0.3278, 0.5357, 0.331, 0.7075, 0.3082, 0.7087, 0.3046, 0.7341, 0.3282, 0.7316, 0.3305, 0.5113, 0.3897, 0.509, 0.3873, 0.5176, 0.3559, 0.5197, 0.3587, 0.6801, 0.2924, 0.6809, 0.2887, 0.7087, 0.3046, 0.7075, 0.3082, 0.5113, 0.4217, 0.5082, 0.4221, 0.509, 0.3873, 0.5113, 0.3897, 0.6494, 0.2841, 0.6496, 0.2802, 0.6809, 0.2887, 0.6801, 0.2924, 0.6172, 0.2841, 0.6168, 0.2801, 0.6496, 0.2802, 0.6494, 0.2841, 0.586, 0.2924, 0.5851, 0.2886, 0.6168, 0.2801, 0.6172, 0.2841, 0.5082, 0.4221, 0.4978, 0.4234, 0.4989, 0.3857, 0.509, 0.3873, 0.6496, 0.2802, 0.6511, 0.2702, 0.6848, 0.2795, 0.6809, 0.2887, 0.6168, 0.2801, 0.6156, 0.2699, 0.6511, 0.2702, 0.6496, 0.2802, 0.5851, 0.2886, 0.5812, 0.2791, 0.6156, 0.2699, 0.6168, 0.2801, 0.8827, 0.04288, 0.8843, 0.0429, 0.8843, 0.07298, 0.8826, 0.07298, 0.5568, 0.3049, 0.5507, 0.2968, 0.5812, 0.2791, 0.5851, 0.2886, 0.5338, 0.3278, 0.5258, 0.3216, 0.5507, 0.2968, 0.5568, 0.3049, 0.5176, 0.3559, 0.5082, 0.3519, 0.5258, 0.3216, 0.5338, 0.3278, 0.7087, 0.3046, 0.7145, 0.2968, 0.7409, 0.3208, 0.7341, 0.3282, 0.509, 0.3873, 0.4989, 0.3857, 0.5082, 0.3519, 0.5176, 0.3559, 0.6809, 0.2887, 0.6848, 0.2795, 0.7145, 0.2968, 0.7087, 0.3046, 0.7396, 0.7172, 0.7371, 0.7161, 0.7454, 0.6852, 0.7481, 0.6856, 0.5236, 0.7475, 0.5261, 0.7438, 0.5488, 0.7665, 0.5468, 0.7707, 0.7244, 0.7467, 0.7211, 0.7439, 0.7371, 0.7161, 0.7396, 0.7172, 0.5071, 0.7191, 0.5101, 0.716, 0.5261, 0.7438, 0.5236, 0.7475, 0.7002, 0.7709, 0.6984, 0.7666, 0.7211, 0.7439, 0.7244, 0.7467, 0.4987, 0.6875, 0.5019, 0.685, 0.5101, 0.716, 0.5071, 0.7191, 0.6717, 0.7873, 0.6706, 0.7826, 0.6984, 0.7666, 0.7002, 0.7709, 0.4978, 0.6523, 0.5019, 0.6529, 0.5019, 0.685, 0.4987, 0.6875, 0.6399, 0.7957, 0.6396, 0.7909, 0.6706, 0.7826, 0.6717, 0.7873, 0.6071, 0.7957, 0.6075, 0.7909, 0.6396, 0.7909, 0.6399, 0.7957, 0.5753, 0.7872, 0.5766, 0.7825, 0.6075, 0.7909, 0.6071, 0.7957, 0.5468, 0.7707, 0.5488, 0.7665, 0.5766, 0.7825, 0.5753, 0.7872, 0.7566, 0.1883, 0.7464, 0.1839, 0.7552, 0.1522, 0.7666, 0.1538, 0.5236, 0.2158, 0.5325, 0.2093, 0.5551, 0.2325, 0.5482, 0.2412, 0.7384, 0.2188, 0.7297, 0.212, 0.7464, 0.1839, 0.7566, 0.1883, 0.5064, 0.185, 0.5166, 0.181, 0.5325, 0.2093, 0.5236, 0.2158, 0.713, 0.2436, 0.7064, 0.2347, 0.7297, 0.212, 0.7384, 0.2188, 0.4978, 0.151, 0.5086, 0.1497, 0.5166, 0.181, 0.5064, 0.185, 0.6821, 0.2608, 0.6781, 0.2506, 0.7064, 0.2347, 0.713, 0.2436, 0.4981, 0.1163, 0.5086, 0.1177, 0.5086, 0.1497, 0.4978, 0.151, 0.6478, 0.2695, 0.6466, 0.2585, 0.6781, 0.2506, 0.6821, 0.2608, 0.6125, 0.269, 0.6141, 0.2581, 0.6466, 0.2585, 0.6478, 0.2695, 0.5785, 0.2593, 0.5829, 0.2492, 0.6141, 0.2581, 0.6125, 0.269, 0.5482, 0.2412, 0.5551, 0.2325, 0.5829, 0.2492, 0.5785, 0.2593, 0.5212, 0.1792, 0.5234, 0.1783, 0.5383, 0.2049, 0.5364, 0.2064, 0.5849, 0.2447, 0.5858, 0.2425, 0.6152, 0.2508, 0.6149, 0.2532, 0.6763, 0.246, 0.6754, 0.2437, 0.702, 0.2288, 0.7035, 0.2308, 0.7418, 0.1819, 0.7396, 0.1809, 0.7478, 0.1512, 0.7503, 0.1515, 0.5134, 0.1492, 0.5158, 0.1488, 0.5234, 0.1783, 0.5212, 0.1792, 0.5581, 0.2287, 0.5596, 0.2268, 0.5858, 0.2425, 0.5849, 0.2447, 0.646, 0.2537, 0.6458, 0.2512, 0.6754, 0.2437, 0.6763, 0.246, 0.7258, 0.2089, 0.7239, 0.2074, 0.7396, 0.1809, 0.7418, 0.1819, 0.874, 0.04288, 0.8827, 0.04288, 0.8826, 0.07298, 0.874, 0.07298, 0.8732, 0.005406, 0.8834, 0.005366, 0.8827, 0.04288, 0.874, 0.04288, 0.8832, 0.001808, 0.8834, 0.005366, 0.8732, 0.005406, 0.8733, 0.001898, 0.8906, 0.03988, 0.889, 0.03986, 0.8902, 0.006391, 0.8923, 0.005988, 0.889, 0.03986, 0.8843, 0.0429, 0.8853, 0.005463, 0.8902, 0.006391, 0.8665, 0.006451, 0.8713, 0.00552, 0.8724, 0.0429, 0.8677, 0.03987, 0.8896, 0.07298, 0.8843, 0.07298, 0.8843, 0.0429, 0.889, 0.03986, 0.8677, 0.03987, 0.8724, 0.0429, 0.8724, 0.07298, 0.867, 0.07298, 0.8834, 0.005366, 0.8853, 0.005463, 0.8843, 0.0429, 0.8827, 0.04288, 0.8661, 0.03989, 0.8677, 0.03987, 0.867, 0.07298, 0.8654, 0.07298, 0.8643, 0.006051, 0.8665, 0.006451, 0.8677, 0.03987, 0.8661, 0.03989, 0.874, 0.07298, 0.8724, 0.07298, 0.8724, 0.0429, 0.874, 0.04288, 0.874, 0.04288, 0.8724, 0.0429, 0.8713, 0.00552, 0.8732, 0.005406, 0.8732, 0.005406, 0.8713, 0.00552, 0.8717, 0.0003543, 0.8733, 0.001898, 0.8832, 0.001808, 0.8848, 0.0002249, 0.8853, 0.005463, 0.8834, 0.005366, 0.8912, 0.07298, 0.8896, 0.07298, 0.889, 0.03986, 0.8906, 0.03988, 0.7464, 0.1839, 0.7418, 0.1819, 0.7503, 0.1515, 0.7552, 0.1522, 0.7749, 0.3428, 0.7851, 0.3407, 0.7723, 0.3748, 0.7664, 0.374, 0.7297, 0.212, 0.7258, 0.2089, 0.7418, 0.1819, 0.7464, 0.1839, 0.7896, 0.3177, 0.7984, 0.3179, 0.7851, 0.3407, 0.7749, 0.3428, 0.7064, 0.2347, 0.7035, 0.2308, 0.7258, 0.2089, 0.7297, 0.212, 0.8103, 0.2972, 0.8171, 0.2994, 0.7984, 0.3179, 0.7896, 0.3177, 0.6781, 0.2506, 0.6763, 0.246, 0.7035, 0.2308, 0.7064, 0.2347, 0.8355, 0.2829, 0.8399, 0.2863, 0.8171, 0.2994, 0.8103, 0.2972, 0.6466, 0.2585, 0.646, 0.2537, 0.6763, 0.246, 0.6781, 0.2506, 0.8633, 0.2756, 0.8652, 0.2796, 0.8399, 0.2863, 0.8355, 0.2829, 0.6141, 0.2581, 0.6149, 0.2532, 0.646, 0.2537, 0.6466, 0.2585, 0.8919, 0.2756, 0.8914, 0.2796, 0.8652, 0.2796, 0.8633, 0.2756, 0.5829, 0.2492, 0.5849, 0.2447, 0.6149, 0.2532, 0.6141, 0.2581, 0.9196, 0.2829, 0.9167, 0.2863, 0.8914, 0.2796, 0.8919, 0.2756, 0.5551, 0.2325, 0.5581, 0.2287, 0.5849, 0.2447, 0.5829, 0.2492, 0.9446, 0.2972, 0.9394, 0.2993, 0.9167, 0.2863, 0.9196, 0.2829, 0.5325, 0.2093, 0.5364, 0.2064, 0.5581, 0.2287, 0.5551, 0.2325, 0.9652, 0.3175, 0.9581, 0.3178, 0.9394, 0.2993, 0.9446, 0.2972, 0.5166, 0.181, 0.5212, 0.1792, 0.5364, 0.2064, 0.5325, 0.2093, 0.98, 0.3425, 0.9715, 0.3405, 0.9581, 0.3178, 0.9652, 0.3175, 0.5086, 0.1497, 0.5134, 0.1492, 0.5212, 0.1792, 0.5166, 0.181, 0.9877, 0.3706, 0.9785, 0.3659, 0.9715, 0.3405, 0.98, 0.3425, 0.5086, 0.1177, 0.5134, 0.1183, 0.5134, 0.1492, 0.5086, 0.1497, 0.9879, 0.4029, 0.9821, 0.4022, 0.9785, 0.3659, 0.9877, 0.3706, 0.5364, 0.2064, 0.5383, 0.2049, 0.5596, 0.2268, 0.5581, 0.2287, 0.6149, 0.2532, 0.6152, 0.2508, 0.6458, 0.2512, 0.646, 0.2537, 0.7035, 0.2308, 0.702, 0.2288, 0.7239, 0.2074, 0.7258, 0.2089, 0.8914, 0.2796, 0.8892, 0.2962, 0.865, 0.2962, 0.8652, 0.2796, 0.9167, 0.2863, 0.9127, 0.3024, 0.8892, 0.2962, 0.8914, 0.2796, 0.9394, 0.2993, 0.9337, 0.3145, 0.9127, 0.3024, 0.9167, 0.2863, 0.7851, 0.3407, 0.791, 0.3529, 0.7847, 0.3764, 0.7723, 0.3748, 0.9581, 0.3178, 0.951, 0.3316, 0.9337, 0.3145, 0.9394, 0.2993, 0.7984, 0.3179, 0.8032, 0.3317, 0.791, 0.3529, 0.7851, 0.3407, 0.9715, 0.3405, 0.9632, 0.3526, 0.951, 0.3316, 0.9581, 0.3178, 0.8171, 0.2994, 0.8204, 0.3145, 0.8032, 0.3317, 0.7984, 0.3179, 0.9785, 0.3659, 0.9696, 0.3762, 0.9632, 0.3526, 0.9715, 0.3405, 0.8399, 0.2863, 0.8415, 0.3024, 0.8204, 0.3145, 0.8171, 0.2994, 0.8652, 0.2796, 0.865, 0.2962, 0.8415, 0.3024, 0.8399, 0.2863, 0.9821, 0.4022, 0.9697, 0.4006, 0.9696, 0.3762, 0.9785, 0.3659, 0.865, 0.2962, 0.8698, 0.3332, 0.8558, 0.337, 0.8415, 0.3024, 0.8892, 0.2962, 0.8844, 0.3332, 0.8698, 0.3332, 0.865, 0.2962, 0.9127, 0.3024, 0.8984, 0.337, 0.8844, 0.3332, 0.8892, 0.2962, 0.9337, 0.3145, 0.911, 0.3442, 0.8984, 0.337, 0.9127, 0.3024, 0.791, 0.3529, 0.8256, 0.3672, 0.8219, 0.3813, 0.7847, 0.3764, 0.951, 0.3316, 0.9213, 0.3545, 0.911, 0.3442, 0.9337, 0.3145, 0.8032, 0.3317, 0.8329, 0.3546, 0.8256, 0.3672, 0.791, 0.3529, 0.9632, 0.3526, 0.9287, 0.3671, 0.9213, 0.3545, 0.951, 0.3316, 0.8204, 0.3145, 0.8432, 0.3443, 0.8329, 0.3546, 0.8032, 0.3317, 0.9696, 0.3762, 0.9325, 0.3811, 0.9287, 0.3671, 0.9632, 0.3526, 0.8415, 0.3024, 0.8558, 0.337, 0.8432, 0.3443, 0.8204, 0.3145, 0.9697, 0.4006, 0.9325, 0.3957, 0.9325, 0.3811, 0.9696, 0.3762, 0.8838, 0.3374, 0.8984, 0.337, 0.911, 0.3442, 0.8834, 0.3406, 0.8834, 0.3406, 0.911, 0.3442, 0.9213, 0.3545, 0.8823, 0.3494, 0.8823, 0.3494, 0.9213, 0.3545, 0.9287, 0.3671, 0.8808, 0.3608, 0.8808, 0.3608, 0.9287, 0.3671, 0.9325, 0.3811, 0.879, 0.3742, 0.879, 0.3742, 0.9325, 0.3811, 0.9325, 0.3957, 0.8772, 0.3885, 0.8844, 0.3332, 0.8984, 0.337, 0.8838, 0.3374, 0.8698, 0.3332, 0.8558, 0.337, 0.8834, 0.3406, 0.8823, 0.3494, 0.8432, 0.3443, 0.8432, 0.3443, 0.8823, 0.3494, 0.8808, 0.3608, 0.8329, 0.3546, 0.8329, 0.3546, 0.8808, 0.3608, 0.879, 0.3742, 0.8256, 0.3672, 0.8256, 0.3672, 0.879, 0.3742, 0.8772, 0.3885, 0.8219, 0.3813, 0.8698, 0.3332, 0.8838, 0.3374, 0.8834, 0.3406, 0.8558, 0.337, 0.4207, 0.05081, 0.425, 0.05134, 0.4211, 0.09237, 0.417, 0.09206, 0.417, 0.09206, 0.4211, 0.09237, 0.4186, 0.1322, 0.4146, 0.132, 0.4516, 0.1341, 0.4498, 0.1724, 0.4221, 0.1715, 0.4236, 0.1324, 0.4132, 0.1712, 0.4172, 0.1713, 0.4164, 0.2099, 0.4125, 0.2099, 0.4125, 0.2099, 0.4164, 0.2099, 0.416, 0.248, 0.4122, 0.248, 0.4122, 0.248, 0.416, 0.248, 0.416, 0.2858, 0.4121, 0.2858, 0.4121, 0.2858, 0.416, 0.2858, 0.416, 0.3235, 0.4122, 0.3235, 0.4122, 0.3235, 0.416, 0.3235, 0.4161, 0.3609, 0.4124, 0.3609, 0.4124, 0.3609, 0.4161, 0.3609, 0.4162, 0.3982, 0.4124, 0.3982, 0.4124, 0.3982, 0.4162, 0.3982, 0.4163, 0.4354, 0.4125, 0.4354, 0.4125, 0.4354, 0.4163, 0.4354, 0.4162, 0.4726, 0.4125, 0.4726, 0.4124, 0.3982, 0.4125, 0.4354, 0.3866, 0.4357, 0.3865, 0.3986, 0.4124, 0.3609, 0.4124, 0.3982, 0.3865, 0.3986, 0.3863, 0.3614, 0.4122, 0.3235, 0.4124, 0.3609, 0.3863, 0.3614, 0.3861, 0.324, 0.4121, 0.2858, 0.4122, 0.3235, 0.3861, 0.324, 0.3859, 0.2863, 0.4122, 0.248, 0.4121, 0.2858, 0.3859, 0.2863, 0.3857, 0.2484, 0.4125, 0.2099, 0.4122, 0.248, 0.3857, 0.2484, 0.3857, 0.21, 0.4132, 0.1712, 0.4125, 0.2099, 0.3857, 0.21, 0.3861, 0.1711, 0.4146, 0.132, 0.4132, 0.1712, 0.3861, 0.1711, 0.387, 0.1313, 0.417, 0.09206, 0.4146, 0.132, 0.387, 0.1313, 0.3888, 0.09062, 0.4207, 0.05081, 0.417, 0.09206, 0.3888, 0.09062, 0.3916, 0.04841, 0.4274, 0.007809, 0.4207, 0.05081, 0.3916, 0.04841, 0.3939, 0.003722, 0.4125, 0.4354, 0.4125, 0.4726, 0.3866, 0.4726, 0.3866, 0.4357, 0.3798, 0.3986, 0.3799, 0.4357, 0.3159, 0.4358, 0.3156, 0.399, 0.4498, 0.1724, 0.4486, 0.2107, 0.4212, 0.21, 0.4221, 0.1715, 0.3797, 0.1311, 0.3789, 0.171, 0.3107, 0.1714, 0.3096, 0.1309, 0.4486, 0.2107, 0.448, 0.2483, 0.4208, 0.248, 0.4212, 0.21, 0.3796, 0.3614, 0.3798, 0.3986, 0.3156, 0.399, 0.3152, 0.362, 0.448, 0.2483, 0.4478, 0.2858, 0.4207, 0.2858, 0.4208, 0.248, 0.3813, 0.09023, 0.3797, 0.1311, 0.3096, 0.1309, 0.3086, 0.08912, 0.4478, 0.2858, 0.4478, 0.3236, 0.4208, 0.3234, 0.4207, 0.2858, 0.3793, 0.324, 0.3796, 0.3614, 0.3152, 0.362, 0.3146, 0.3247, 0.4478, 0.3236, 0.4478, 0.3609, 0.4208, 0.3609, 0.4208, 0.3234, 0.3838, 0.04796, 0.3813, 0.09023, 0.3086, 0.08912, 0.308, 0.04568, 0.4478, 0.3609, 0.4478, 0.3982, 0.4209, 0.3982, 0.4208, 0.3609, 0.379, 0.2864, 0.3793, 0.324, 0.3146, 0.3247, 0.3138, 0.287, 0.3799, 0.4357, 0.382, 0.4357, 0.3819, 0.4726, 0.3798, 0.4726, 0.3798, 0.3986, 0.3819, 0.3986, 0.382, 0.4357, 0.3799, 0.4357, 0.3796, 0.3614, 0.3817, 0.3614, 0.3819, 0.3986, 0.3798, 0.3986, 0.3793, 0.324, 0.3814, 0.324, 0.3817, 0.3614, 0.3796, 0.3614, 0.379, 0.2864, 0.3812, 0.2863, 0.3814, 0.324, 0.3793, 0.324, 0.3788, 0.2484, 0.3809, 0.2484, 0.3812, 0.2863, 0.379, 0.2864, 0.3787, 0.21, 0.3809, 0.21, 0.3809, 0.2484, 0.3788, 0.2484, 0.3789, 0.171, 0.3812, 0.171, 0.3809, 0.21, 0.3787, 0.21, 0.3797, 0.1311, 0.382, 0.1312, 0.3812, 0.171, 0.3789, 0.171, 0.3813, 0.09023, 0.3836, 0.09034, 0.382, 0.1312, 0.3797, 0.1311, 0.3838, 0.04796, 0.3863, 0.04809, 0.3836, 0.09034, 0.3813, 0.09023, 0.3858, 0.00396, 0.3883, 0.003979, 0.3863, 0.04809, 0.3838, 0.04796, 0.4318, 0.009088, 0.437, 0.01033, 0.4302, 0.05201, 0.425, 0.05134, 0.425, 0.05134, 0.4302, 0.05201, 0.4261, 0.09277, 0.4211, 0.09237, 0.4211, 0.09237, 0.4261, 0.09277, 0.4236, 0.1324, 0.4186, 0.1322, 0.4186, 0.1322, 0.4236, 0.1324, 0.4221, 0.1715, 0.4172, 0.1713, 0.4172, 0.1713, 0.4221, 0.1715, 0.4212, 0.21, 0.4164, 0.2099, 0.4164, 0.2099, 0.4212, 0.21, 0.4208, 0.248, 0.416, 0.248, 0.416, 0.248, 0.4208, 0.248, 0.4207, 0.2858, 0.416, 0.2858, 0.416, 0.2858, 0.4207, 0.2858, 0.4208, 0.3234, 0.416, 0.3235, 0.416, 0.3235, 0.4208, 0.3234, 0.4208, 0.3609, 0.4161, 0.3609, 0.4161, 0.3609, 0.4208, 0.3609, 0.4209, 0.3982, 0.4162, 0.3982, 0.4162, 0.3982, 0.4209, 0.3982, 0.4209, 0.4354, 0.4163, 0.4354, 0.4163, 0.4354, 0.4209, 0.4354, 0.4209, 0.4726, 0.4162, 0.4726, 0.3844, 0.4357, 0.3866, 0.4357, 0.3866, 0.4726, 0.3844, 0.4726, 0.3843, 0.3986, 0.3865, 0.3986, 0.3866, 0.4357, 0.3844, 0.4357, 0.3841, 0.3614, 0.3863, 0.3614, 0.3865, 0.3986, 0.3843, 0.3986, 0.3839, 0.324, 0.3861, 0.324, 0.3863, 0.3614, 0.3841, 0.3614, 0.3836, 0.2863, 0.3859, 0.2863, 0.3861, 0.324, 0.3839, 0.324, 0.3834, 0.2484, 0.3857, 0.2484, 0.3859, 0.2863, 0.3836, 0.2863, 0.3834, 0.21, 0.3857, 0.21, 0.3857, 0.2484, 0.3834, 0.2484, 0.3837, 0.171, 0.3861, 0.1711, 0.3857, 0.21, 0.3834, 0.21, 0.3846, 0.1313, 0.387, 0.1313, 0.3861, 0.1711, 0.3837, 0.171, 0.3863, 0.09048, 0.3888, 0.09062, 0.387, 0.1313, 0.3846, 0.1313, 0.389, 0.04825, 0.3916, 0.04841, 0.3888, 0.09062, 0.3863, 0.09048, 0.3912, 0.00375, 0.3939, 0.003722, 0.3916, 0.04841, 0.389, 0.04825, 0.3799, 0.4357, 0.3798, 0.4726, 0.3159, 0.4726, 0.3159, 0.4358, 0.4892, 0.02224, 0.4809, 0.06001, 0.4594, 0.05645, 0.4672, 0.01656, 0.4687, 0.3982, 0.4687, 0.4353, 0.4478, 0.4354, 0.4478, 0.3982, 0.234, 0.1756, 0.2065, 0.2152, 0.1715, 0.2193, 0.1655, 0.184, 0.177, 0.2962, 0.1786, 0.329, 0.1168, 0.332, 0.1235, 0.2999, 0.09664, 0.194, 0.1107, 0.224, 0.1069, 0.2364, 0.1042, 0.2407, 0.2118, 0.2938, 0.2427, 0.327, 0.1786, 0.329, 0.177, 0.2962, 0.1042, 0.2407, 0.1048, 0.2624, 0.07003, 0.2695, 0.06458, 0.2378, 0.209, 0.2548, 0.3129, 0.2493, 0.3138, 0.287, 0.2118, 0.2938, 0.09664, 0.194, 0.1042, 0.2407, 0.06458, 0.2378, 0.05703, 0.203, 0.1143, 0.2894, 0.1168, 0.332, 0.07818, 0.335, 0.07529, 0.3016, 0.7671, 0.03242, 0.7705, 0.03201, 0.7703, 0.08415, 0.767, 0.08843, 0.1655, 0.184, 0.1715, 0.2193, 0.1107, 0.224, 0.09664, 0.194, 0.8605, 0.08408, 0.8639, 0.08837, 0.8616, 0.1294, 0.8587, 0.1166, 0.767, 0.08843, 0.7703, 0.08415, 0.7722, 0.1166, 0.7693, 0.1294, 0.8152, 0.0002249, 0.8152, 0.003863, 0.7856, 0.008182, 0.7871, 0.004281, 0.8433, 0.004161, 0.8448, 0.007961, 0.8152, 0.003863, 0.8152, 0.0002249, 0.8589, 0.02544, 0.8624, 0.02607, 0.8639, 0.0321, 0.8604, 0.03159, 0.7679, 0.02674, 0.7718, 0.0259, 0.7705, 0.03201, 0.7671, 0.03242, 0.8153, 0.03037, 0.7846, 0.02398, 0.7888, 0.02292, 0.8153, 0.02146, 0.8154, 0.04112, 0.7833, 0.02661, 0.7846, 0.02398, 0.8153, 0.03037, 0.8154, 0.05362, 0.7789, 0.05391, 0.7833, 0.02661, 0.8154, 0.04112, 0.8154, 0.0848, 0.8154, 0.1178, 0.7722, 0.1166, 0.7755, 0.08425, 0.8554, 0.08418, 0.8587, 0.1166, 0.8154, 0.1178, 0.8154, 0.0848, 0.2065, 0.2152, 0.3118, 0.2107, 0.3129, 0.2493, 0.209, 0.2548, 0.2065, 0.2152, 0.234, 0.1756, 0.3107, 0.1714, 0.3118, 0.2107, 0.7789, 0.05391, 0.8154, 0.05362, 0.8154, 0.0848, 0.7755, 0.08425, 0.7871, 0.004281, 0.7856, 0.008182, 0.7808, 0.008653, 0.7768, 0.007289, 0.8448, 0.007961, 0.8433, 0.004161, 0.8534, 0.007985, 0.8497, 0.008362, 0.8474, 0.02634, 0.8154, 0.04112, 0.8153, 0.03037, 0.846, 0.02371, 0.7856, 0.008182, 0.7888, 0.02292, 0.7846, 0.02398, 0.7808, 0.008653, 0.8604, 0.03159, 0.8474, 0.02634, 0.846, 0.02371, 0.8589, 0.02544, 0.1356, 0.01636, 0.1444, 0.06108, 0.07487, 0.07742, 0.06309, 0.0359, 0.852, 0.05379, 0.8154, 0.05362, 0.8154, 0.04112, 0.8474, 0.02634, 0.8554, 0.08418, 0.8154, 0.0848, 0.8154, 0.05362, 0.852, 0.05379, 0.846, 0.02371, 0.8153, 0.03037, 0.8153, 0.02146, 0.8418, 0.02269, 0.7664, 0.374, 0.7585, 0.373, 0.7665, 0.3427, 0.7749, 0.3428, 0.7749, 0.3428, 0.7665, 0.3427, 0.7822, 0.3156, 0.7896, 0.3177, 0.7896, 0.3177, 0.7822, 0.3156, 0.8044, 0.2935, 0.8103, 0.2972, 0.8103, 0.2972, 0.8044, 0.2935, 0.8315, 0.278, 0.8355, 0.2829, 0.8355, 0.2829, 0.8315, 0.278, 0.8615, 0.27, 0.8633, 0.2756, 0.8633, 0.2756, 0.8615, 0.27, 0.8926, 0.2699, 0.8919, 0.2756, 0.8919, 0.2756, 0.8926, 0.2699, 0.9227, 0.2779, 0.9196, 0.2829, 0.9196, 0.2829, 0.9227, 0.2779, 0.9497, 0.2934, 0.9446, 0.2972, 0.9446, 0.2972, 0.9497, 0.2934, 0.9719, 0.3154, 0.9652, 0.3175, 0.9652, 0.3175, 0.9719, 0.3154, 0.9877, 0.3424, 0.98, 0.3425, 0.98, 0.3425, 0.9877, 0.3424, 0.9959, 0.3726, 0.9877, 0.3706, 0.9877, 0.3706, 0.9959, 0.3726, 0.9959, 0.404, 0.9879, 0.4029, 0.5134, 0.1183, 0.5158, 0.1186, 0.5158, 0.1488, 0.5134, 0.1492, 0.4728, 0.1354, 0.4711, 0.1731, 0.4498, 0.1724, 0.4516, 0.1341, 0.4759, 0.09765, 0.4728, 0.1354, 0.4516, 0.1341, 0.4545, 0.09548, 0.4809, 0.06001, 0.4759, 0.09765, 0.4545, 0.09548, 0.4594, 0.05645, 0.4687, 0.4353, 0.4687, 0.4726, 0.4478, 0.4726, 0.4478, 0.4354, 0.4711, 0.1731, 0.4697, 0.2113, 0.4486, 0.2107, 0.4498, 0.1724, 0.4892, 0.02224, 0.4973, 0.02482, 0.4889, 0.06232, 0.4809, 0.06001, 0.9998, 0.6852, 0.9916, 0.6841, 0.9915, 0.6505, 0.9998, 0.6512, 0.4809, 0.06001, 0.4889, 0.06232, 0.4837, 0.1002, 0.4759, 0.09765, 0.9998, 0.6512, 0.9915, 0.6505, 0.9826, 0.618, 0.9909, 0.6185, 0.4759, 0.09765, 0.4837, 0.1002, 0.4804, 0.1383, 0.4728, 0.1354, 0.9909, 0.6185, 0.9826, 0.618, 0.9653, 0.589, 0.9738, 0.5891, 0.4728, 0.1354, 0.4804, 0.1383, 0.4783, 0.1766, 0.4711, 0.1731, 0.9738, 0.5891, 0.9653, 0.589, 0.9412, 0.5654, 0.9496, 0.5653, 0.4711, 0.1731, 0.4783, 0.1766, 0.4774, 0.2066, 0.4697, 0.2113, 0.9496, 0.5653, 0.9412, 0.5654, 0.9346, 0.5618, 0.9272, 0.5524, 0.4697, 0.2113, 0.4774, 0.2066, 0.477, 0.2487, 0.469, 0.2485, 0.9272, 0.5524, 0.9346, 0.5618, 0.8899, 0.5495, 0.8909, 0.5424, 0.469, 0.2485, 0.477, 0.2487, 0.4762, 0.2906, 0.4688, 0.2857, 0.8909, 0.5424, 0.8899, 0.5495, 0.8437, 0.5497, 0.8533, 0.5426, 0.4688, 0.2857, 0.4762, 0.2906, 0.4761, 0.3205, 0.4689, 0.3237, 0.8533, 0.5426, 0.8437, 0.5497, 0.8363, 0.5515, 0.8282, 0.5492, 0.4689, 0.3237, 0.4761, 0.3205, 0.4764, 0.3585, 0.4687, 0.3609, 0.8282, 0.5492, 0.8363, 0.5515, 0.8069, 0.568, 0.7987, 0.5659, 0.4687, 0.3609, 0.4764, 0.3585, 0.4766, 0.3965, 0.4687, 0.3982, 0.7987, 0.5659, 0.8069, 0.568, 0.7827, 0.5915, 0.7745, 0.5898, 0.4687, 0.3982, 0.4766, 0.3965, 0.4768, 0.4344, 0.4687, 0.4353, 0.7745, 0.5898, 0.7827, 0.5915, 0.7655, 0.6205, 0.7574, 0.6191, 0.4687, 0.4353, 0.4768, 0.4344, 0.4771, 0.4726, 0.4687, 0.4726, 0.7574, 0.6191, 0.7655, 0.6205, 0.7567, 0.6529, 0.7485, 0.6518, 0.8785, 0.6356, 0.9915, 0.6505, 0.9916, 0.6841, 0.8742, 0.6685, 0.8363, 0.5515, 0.8888, 0.5583, 0.8861, 0.5786, 0.8069, 0.568, 0.8069, 0.568, 0.8861, 0.5786, 0.8826, 0.6049, 0.7827, 0.5915, 0.7827, 0.5915, 0.8826, 0.6049, 0.8785, 0.6356, 0.7655, 0.6205, 0.7655, 0.6205, 0.8785, 0.6356, 0.8742, 0.6685, 0.7567, 0.6529, 0.9346, 0.5618, 0.9412, 0.5654, 0.8888, 0.5583, 0.8899, 0.5495, 0.2118, 0.2938, 0.3138, 0.287, 0.3146, 0.3247, 0.2427, 0.327, 0.4274, 0.007809, 0.4318, 0.009088, 0.425, 0.05134, 0.4207, 0.05081])
me_cylinder.use_remesh_fix_poles = True
me_cylinder.use_remesh_preserve_attributes = False
me_cylinder.use_mirror_vertex_groups = False
me_cylinder.update()

# ---- objects
ob_light = bpy.data.objects.new('Light', light_light)
ob_camera = bpy.data.objects.new('Camera', cam_camera)
ob_cylinder = bpy.data.objects.new('Cylinder', me_cylinder)

# ---- transforms, parenting, visibility, modifiers, constraints
ob_light.location = (4.076, 1.005, 5.904)
ob_light.rotation_euler = (0.6503, 0.05522, 1.866)
ob_light.lock_rotations_4d = False
ob_light.empty_display_type = 'ARROWS'
ob_light.color = (0.0, 0.0, 0.0, 0.0)
ob_light.lineart.crease_threshold = 0.0
ob_camera.location = (7.359, -6.926, 4.958)
ob_camera.rotation_euler = (1.109, 0.0, 0.8149)
ob_camera.lock_rotations_4d = False
ob_camera.empty_display_type = 'ARROWS'
ob_camera.color = (0.0, 0.0, 0.0, 0.0)
ob_camera.display_type = 'WIRE'
ob_camera.lineart.crease_threshold = 0.0
ob_cylinder.location = (2.856e-08, -1.391e-07, 0.0)
ob_cylinder.lineart.crease_threshold = 0.0
_m = ob_cylinder.modifiers.new('Auto Smooth', 'NODES')
_m.node_group = ng_auto_smooth
_gi = [s.identifier for s in ng_auto_smooth.interface.items_tree if s.item_type == 'SOCKET' and s.in_out == 'INPUT']
_m[_gi[1]] = 1.274  # Angle

# ---- collection membership
col_collection.objects.link(ob_light)
col_collection.objects.link(ob_camera)
col_collection.objects.link(ob_cylinder)

# ---- scene / render settings (as saved in the file)
scene.camera = ob_camera
scene.frame_start = 1; scene.frame_end = 250; scene.frame_set(1)
scene.render.engine = 'BLENDER_EEVEE_NEXT'
scene.cycles.use_denoising = False
scene.cycles.samples = 128
scene.cycles.sampling_pattern = 'TABULATED_SOBOL'
scene.cycles.use_adaptive_sampling = False
scene.cycles.use_light_tree = False
scene.view_settings.view_transform = 'Filmic'
bpy.context.view_layer.update()
